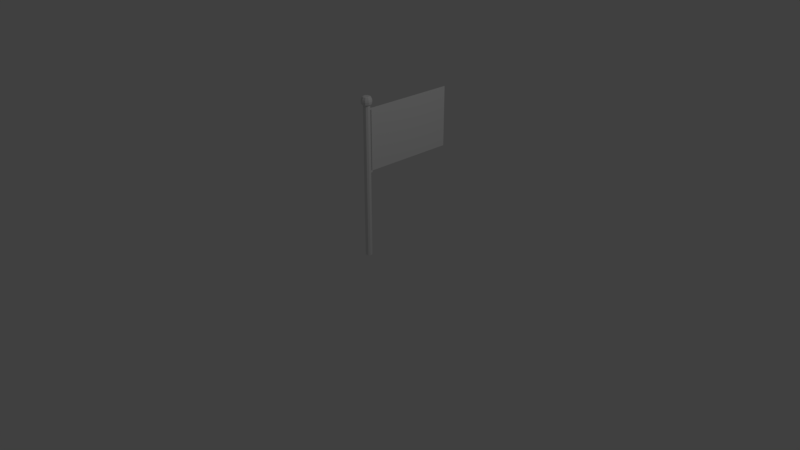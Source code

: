 # Source: Flag.blend  (saved by Blender 2.78.0; exported with 4.5.12 LTS)
import bpy
from mathutils import Matrix  # noqa: F401  (used for matrix-valued properties, if any)

bpy.ops.wm.read_factory_settings(use_empty=True)
scene = bpy.context.scene
scene.name = 'Scene'

# ---- collections
col_collection_1 = bpy.data.collections.new('Collection 1'); scene.collection.children.link(col_collection_1)

# ---- world
world_world = bpy.data.worlds.new('World'); scene.world = world_world
world_world.color = (0.05088, 0.05088, 0.05088)
world_world.use_sun_shadow = False
world_world.sun_shadow_jitter_overblur = 0.0
world_world.cycles.sampling_method = 'MANUAL'

# ---- cameras
cam_camera = bpy.data.cameras.new('Camera')
cam_camera.clip_end = 100.0
cam_camera.lens = 35.0
cam_camera.sensor_width = 32.0
cam_camera.sensor_height = 18.0
cam_camera.ortho_scale = 7.314
cam_camera.dof.focus_distance = 0.0
cam_camera.dof.aperture_fstop = 128.0

# ---- lights
light_lamp = bpy.data.lights.new('Lamp', 'POINT')
light_lamp.transmission_factor = 0.0
light_lamp.cutoff_distance = 30.0
light_lamp.energy = 100.0
light_lamp.shadow_buffer_clip_start = 1.001
light_lamp.shadow_soft_size = 0.1
light_lamp.shadow_maximum_resolution = 0.006
light_lamp.use_absolute_resolution = True

# ---- meshes
me_plane = bpy.data.meshes.new('Plane')
me_plane.from_pydata([(-1.0, -1.0, 0.0), (1.0, -1.0, 0.0), (-1.0, 3.287, 0.0), (1.0, 3.287, 0.0), (-1.0, -1.0, -0.01918), (1.0, -1.0, -0.01918), (-1.0, 3.287, -0.01918), (1.0, 3.287, -0.01918), (-1.0, 2.898, 0.0), (-1.0, 2.508, 0.0), (-1.0, 2.118, 0.0), (-1.0, 1.728, 0.0), (-1.0, 1.339, 0.0), (-1.0, 0.9488, 0.0), (-1.0, 0.559, 0.0), (-1.0, 0.1693, 0.0), (-1.0, -0.2205, 0.0), (-1.0, -0.6102, 0.0), (-0.8182, -1.0, 0.0), (-0.6364, -1.0, 0.0), (-0.4545, -1.0, 0.0), (-0.2727, -1.0, 0.0), (-0.09091, -1.0, 0.0), (0.09091, -1.0, 0.0), (0.2727, -1.0, 0.0), (0.4545, -1.0, 0.0), (0.6364, -1.0, 0.0), (0.8182, -1.0, 0.0), (1.0, -0.6102, 0.0), (1.0, -0.2205, 0.0), (1.0, 0.1693, 0.0), (1.0, 0.559, 0.0), (1.0, 0.9488, 0.0), (1.0, 1.339, 0.0), (1.0, 1.728, 0.0), (1.0, 2.118, 0.0), (1.0, 2.508, 0.0), (1.0, 2.898, 0.0), (0.8182, 3.287, 0.0), (0.6364, 3.287, 0.0), (0.4545, 3.287, 0.0), (0.2727, 3.287, 0.0), (0.09091, 3.287, 0.0), (-0.09091, 3.287, 0.0), (-0.2727, 3.287, 0.0), (-0.4545, 3.287, 0.0), (-0.6364, 3.287, 0.0), (-0.8182, 3.287, 0.0), (-1.0, 2.898, -0.01918), (-1.0, 2.508, -0.01918), (-1.0, 2.118, -0.01918), (-1.0, 1.728, -0.01918), (-1.0, 1.339, -0.01918), (-1.0, 0.9488, -0.01918), (-1.0, 0.559, -0.01918), (-1.0, 0.1693, -0.01918), (-1.0, -0.2205, -0.01918), (-1.0, -0.6102, -0.01918), (-0.8182, -1.0, -0.01918), (-0.6364, -1.0, -0.01918), (-0.4545, -1.0, -0.01918), (-0.2727, -1.0, -0.01918), (-0.09091, -1.0, -0.01918), (0.09091, -1.0, -0.01918), (0.2727, -1.0, -0.01918), (0.4545, -1.0, -0.01918), (0.6364, -1.0, -0.01918), (0.8182, -1.0, -0.01918), (1.0, -0.6102, -0.01918), (1.0, -0.2205, -0.01918), (1.0, 0.1693, -0.01918), (1.0, 0.559, -0.01918), (1.0, 0.9488, -0.01918), (1.0, 1.339, -0.01918), (1.0, 1.728, -0.01918), (1.0, 2.118, -0.01918), (1.0, 2.508, -0.01918), (1.0, 2.898, -0.01918), (0.8182, 3.287, -0.01918), (0.6364, 3.287, -0.01918), (0.4545, 3.287, -0.01918), (0.2727, 3.287, -0.01918), (0.09091, 3.287, -0.01918), (-0.09091, 3.287, -0.01918), (-0.2727, 3.287, -0.01918), (-0.4545, 3.287, -0.01918), (-0.6364, 3.287, -0.01918), (-0.8182, 3.287, -0.01918), (-1.0, 3.287, -0.001744), (-1.0, 3.287, -0.003487), (-1.0, 3.287, -0.005231), (-1.0, 3.287, -0.006974), (-1.0, 3.287, -0.008718), (-1.0, 3.287, -0.01046), (-1.0, 3.287, -0.0122), (-1.0, 3.287, -0.01395), (-1.0, 3.287, -0.01569), (-1.0, 3.287, -0.01744), (1.0, 3.287, -0.01744), (1.0, 3.287, -0.01569), (1.0, 3.287, -0.01395), (1.0, 3.287, -0.0122), (1.0, 3.287, -0.01046), (1.0, 3.287, -0.008718), (1.0, 3.287, -0.006974), (1.0, 3.287, -0.005231), (1.0, 3.287, -0.003487), (1.0, 3.287, -0.001744), (1.0, -1.0, -0.001744), (1.0, -1.0, -0.003487), (1.0, -1.0, -0.005231), (1.0, -1.0, -0.006974), (1.0, -1.0, -0.008718), (1.0, -1.0, -0.01046), (1.0, -1.0, -0.0122), (1.0, -1.0, -0.01395), (1.0, -1.0, -0.01569), (1.0, -1.0, -0.01744), (-1.0, -1.0, -0.01744), (-1.0, -1.0, -0.01569), (-1.0, -1.0, -0.01395), (-1.0, -1.0, -0.0122), (-1.0, -1.0, -0.01046), (-1.0, -1.0, -0.008718), (-1.0, -1.0, -0.006974), (-1.0, -1.0, -0.005231), (-1.0, -1.0, -0.003487), (-1.0, -1.0, -0.001744), (-1.0, 2.898, -0.001744), (-1.0, 2.508, -0.001744), (-1.0, 2.118, -0.001744), (-1.0, 1.728, -0.001744), (-1.0, 1.339, -0.001744), (-1.0, 0.9488, -0.001744), (-1.0, 0.559, -0.001744), (-1.0, 0.1693, -0.001744), (-1.0, -0.2205, -0.001744), (-1.0, -0.6102, -0.001744), (-1.0, 2.898, -0.003487), (-1.0, 2.508, -0.003487), (-1.0, 2.118, -0.003487), (-1.0, 1.728, -0.003487), (-1.0, 1.339, -0.003487), (-1.0, 0.9488, -0.003487), (-1.0, 0.559, -0.003487), (-1.0, 0.1693, -0.003487), (-1.0, -0.2205, -0.003487), (-1.0, -0.6102, -0.003487), (-1.0, 2.898, -0.005231), (-1.0, 2.508, -0.005231), (-1.0, 2.118, -0.005231), (-1.0, 1.728, -0.005231), (-1.0, 1.339, -0.005231), (-1.0, 0.9488, -0.005231), (-1.0, 0.559, -0.005231), (-1.0, 0.1693, -0.005231), (-1.0, -0.2205, -0.005231), (-1.0, -0.6102, -0.005231), (-1.0, 2.898, -0.006974), (-1.0, 2.508, -0.006974), (-1.0, 2.118, -0.006974), (-1.0, 1.728, -0.006974), (-1.0, 1.339, -0.006974), (-1.0, 0.9488, -0.006974), (-1.0, 0.559, -0.006974), (-1.0, 0.1693, -0.006974), (-1.0, -0.2205, -0.006974), (-1.0, -0.6102, -0.006974), (-1.0, 2.898, -0.008718), (-1.0, 2.508, -0.008718), (-1.0, 2.118, -0.008718), (-1.0, 1.728, -0.008718), (-1.0, 1.339, -0.008718), (-1.0, 0.9488, -0.008718), (-1.0, 0.559, -0.008718), (-1.0, 0.1693, -0.008718), (-1.0, -0.2205, -0.008718), (-1.0, -0.6102, -0.008718), (-1.0, 2.898, -0.01046), (-1.0, 2.508, -0.01046), (-1.0, 2.118, -0.01046), (-1.0, 1.728, -0.01046), (-1.0, 1.339, -0.01046), (-1.0, 0.9488, -0.01046), (-1.0, 0.559, -0.01046), (-1.0, 0.1693, -0.01046), (-1.0, -0.2205, -0.01046), (-1.0, -0.6102, -0.01046), (-1.0, 2.898, -0.0122), (-1.0, 2.508, -0.0122), (-1.0, 2.118, -0.0122), (-1.0, 1.728, -0.0122), (-1.0, 1.339, -0.0122), (-1.0, 0.9488, -0.0122), (-1.0, 0.559, -0.0122), (-1.0, 0.1693, -0.0122), (-1.0, -0.2205, -0.0122), (-1.0, -0.6102, -0.0122), (-1.0, 2.898, -0.01395), (-1.0, 2.508, -0.01395), (-1.0, 2.118, -0.01395), (-1.0, 1.728, -0.01395), (-1.0, 1.339, -0.01395), (-1.0, 0.9488, -0.01395), (-1.0, 0.559, -0.01395), (-1.0, 0.1693, -0.01395), (-1.0, -0.2205, -0.01395), (-1.0, -0.6102, -0.01395), (-1.0, 2.898, -0.01569), (-1.0, 2.508, -0.01569), (-1.0, 2.118, -0.01569), (-1.0, 1.728, -0.01569), (-1.0, 1.339, -0.01569), (-1.0, 0.9488, -0.01569), (-1.0, 0.559, -0.01569), (-1.0, 0.1693, -0.01569), (-1.0, -0.2205, -0.01569), (-1.0, -0.6102, -0.01569), (-1.0, 2.898, -0.01744), (-1.0, 2.508, -0.01744), (-1.0, 2.118, -0.01744), (-1.0, 1.728, -0.01744), (-1.0, 1.339, -0.01744), (-1.0, 0.9488, -0.01744), (-1.0, 0.559, -0.01744), (-1.0, 0.1693, -0.01744), (-1.0, -0.2205, -0.01744), (-1.0, -0.6102, -0.01744), (1.0, -0.6102, -0.001744), (1.0, -0.2205, -0.001744), (1.0, 0.1693, -0.001744), (1.0, 0.559, -0.001744), (1.0, 0.9488, -0.001744), (1.0, 1.339, -0.001744), (1.0, 1.728, -0.001744), (1.0, 2.118, -0.001744), (1.0, 2.508, -0.001744), (1.0, 2.898, -0.001744), (1.0, -0.6102, -0.003487), (1.0, -0.2205, -0.003487), (1.0, 0.1693, -0.003487), (1.0, 0.559, -0.003487), (1.0, 0.9488, -0.003487), (1.0, 1.339, -0.003487), (1.0, 1.728, -0.003487), (1.0, 2.118, -0.003487), (1.0, 2.508, -0.003487), (1.0, 2.898, -0.003487), (1.0, -0.6102, -0.005231), (1.0, -0.2205, -0.005231), (1.0, 0.1693, -0.005231), (1.0, 0.559, -0.005231), (1.0, 0.9488, -0.005231), (1.0, 1.339, -0.005231), (1.0, 1.728, -0.005231), (1.0, 2.118, -0.005231), (1.0, 2.508, -0.005231), (1.0, 2.898, -0.005231), (1.0, -0.6102, -0.006974), (1.0, -0.2205, -0.006974), (1.0, 0.1693, -0.006974), (1.0, 0.559, -0.006974), (1.0, 0.9488, -0.006974), (1.0, 1.339, -0.006974), (1.0, 1.728, -0.006974), (1.0, 2.118, -0.006974), (1.0, 2.508, -0.006974), (1.0, 2.898, -0.006974), (1.0, -0.6102, -0.008718), (1.0, -0.2205, -0.008718), (1.0, 0.1693, -0.008718), (1.0, 0.559, -0.008718), (1.0, 0.9488, -0.008718), (1.0, 1.339, -0.008718), (1.0, 1.728, -0.008718), (1.0, 2.118, -0.008718), (1.0, 2.508, -0.008718), (1.0, 2.898, -0.008718), (1.0, -0.6102, -0.01046), (1.0, -0.2205, -0.01046), (1.0, 0.1693, -0.01046), (1.0, 0.559, -0.01046), (1.0, 0.9488, -0.01046), (1.0, 1.339, -0.01046), (1.0, 1.728, -0.01046), (1.0, 2.118, -0.01046), (1.0, 2.508, -0.01046), (1.0, 2.898, -0.01046), (1.0, -0.6102, -0.0122), (1.0, -0.2205, -0.0122), (1.0, 0.1693, -0.0122), (1.0, 0.559, -0.0122), (1.0, 0.9488, -0.0122), (1.0, 1.339, -0.0122), (1.0, 1.728, -0.0122), (1.0, 2.118, -0.0122), (1.0, 2.508, -0.0122), (1.0, 2.898, -0.0122), (1.0, -0.6102, -0.01395), (1.0, -0.2205, -0.01395), (1.0, 0.1693, -0.01395), (1.0, 0.559, -0.01395), (1.0, 0.9488, -0.01395), (1.0, 1.339, -0.01395), (1.0, 1.728, -0.01395), (1.0, 2.118, -0.01395), (1.0, 2.508, -0.01395), (1.0, 2.898, -0.01395), (1.0, -0.6102, -0.01569), (1.0, -0.2205, -0.01569), (1.0, 0.1693, -0.01569), (1.0, 0.559, -0.01569), (1.0, 0.9488, -0.01569), (1.0, 1.339, -0.01569), (1.0, 1.728, -0.01569), (1.0, 2.118, -0.01569), (1.0, 2.508, -0.01569), (1.0, 2.898, -0.01569), (1.0, -0.6102, -0.01744), (1.0, -0.2205, -0.01744), (1.0, 0.1693, -0.01744), (1.0, 0.559, -0.01744), (1.0, 0.9488, -0.01744), (1.0, 1.339, -0.01744), (1.0, 1.728, -0.01744), (1.0, 2.118, -0.01744), (1.0, 2.508, -0.01744), (1.0, 2.898, -0.01744), (-0.8182, -1.0, -0.001744), (-0.6364, -1.0, -0.001744), (-0.4545, -1.0, -0.001744), (-0.2727, -1.0, -0.001744), (-0.09091, -1.0, -0.001744), (0.09091, -1.0, -0.001744), (0.2727, -1.0, -0.001744), (0.4545, -1.0, -0.001744), (0.6364, -1.0, -0.001744), (0.8182, -1.0, -0.001744), (-0.8182, -1.0, -0.003487), (-0.6364, -1.0, -0.003487), (-0.4545, -1.0, -0.003487), (-0.2727, -1.0, -0.003487), (-0.09091, -1.0, -0.003487), (0.09091, -1.0, -0.003487), (0.2727, -1.0, -0.003487), (0.4545, -1.0, -0.003487), (0.6364, -1.0, -0.003487), (0.8182, -1.0, -0.003487), (-0.8182, -1.0, -0.005231), (-0.6364, -1.0, -0.005231), (-0.4545, -1.0, -0.005231), (-0.2727, -1.0, -0.005231), (-0.09091, -1.0, -0.005231), (0.09091, -1.0, -0.005231), (0.2727, -1.0, -0.005231), (0.4545, -1.0, -0.005231), (0.6364, -1.0, -0.005231), (0.8182, -1.0, -0.005231), (-0.8182, -1.0, -0.006974), (-0.6364, -1.0, -0.006974), (-0.4545, -1.0, -0.006974), (-0.2727, -1.0, -0.006974), (-0.09091, -1.0, -0.006974), (0.09091, -1.0, -0.006974), (0.2727, -1.0, -0.006974), (0.4545, -1.0, -0.006974), (0.6364, -1.0, -0.006974), (0.8182, -1.0, -0.006974), (-0.8182, -1.0, -0.008718), (-0.6364, -1.0, -0.008718), (-0.4545, -1.0, -0.008718), (-0.2727, -1.0, -0.008718), (-0.09091, -1.0, -0.008718), (0.09091, -1.0, -0.008718), (0.2727, -1.0, -0.008718), (0.4545, -1.0, -0.008718), (0.6364, -1.0, -0.008718), (0.8182, -1.0, -0.008718), (-0.8182, -1.0, -0.01046), (-0.6364, -1.0, -0.01046), (-0.4545, -1.0, -0.01046), (-0.2727, -1.0, -0.01046), (-0.09091, -1.0, -0.01046), (0.09091, -1.0, -0.01046), (0.2727, -1.0, -0.01046), (0.4545, -1.0, -0.01046), (0.6364, -1.0, -0.01046), (0.8182, -1.0, -0.01046), (-0.8182, -1.0, -0.0122), (-0.6364, -1.0, -0.0122), (-0.4545, -1.0, -0.0122), (-0.2727, -1.0, -0.0122), (-0.09091, -1.0, -0.0122), (0.09091, -1.0, -0.0122), (0.2727, -1.0, -0.0122), (0.4545, -1.0, -0.0122), (0.6364, -1.0, -0.0122), (0.8182, -1.0, -0.0122), (-0.8182, -1.0, -0.01395), (-0.6364, -1.0, -0.01395), (-0.4545, -1.0, -0.01395), (-0.2727, -1.0, -0.01395), (-0.09091, -1.0, -0.01395), (0.09091, -1.0, -0.01395), (0.2727, -1.0, -0.01395), (0.4545, -1.0, -0.01395), (0.6364, -1.0, -0.01395), (0.8182, -1.0, -0.01395), (-0.8182, -1.0, -0.01569), (-0.6364, -1.0, -0.01569), (-0.4545, -1.0, -0.01569), (-0.2727, -1.0, -0.01569), (-0.09091, -1.0, -0.01569), (0.09091, -1.0, -0.01569), (0.2727, -1.0, -0.01569), (0.4545, -1.0, -0.01569), (0.6364, -1.0, -0.01569), (0.8182, -1.0, -0.01569), (-0.8182, -1.0, -0.01744), (-0.6364, -1.0, -0.01744), (-0.4545, -1.0, -0.01744), (-0.2727, -1.0, -0.01744), (-0.09091, -1.0, -0.01744), (0.09091, -1.0, -0.01744), (0.2727, -1.0, -0.01744), (0.4545, -1.0, -0.01744), (0.6364, -1.0, -0.01744), (0.8182, -1.0, -0.01744), (0.8182, 3.287, -0.001744), (0.6364, 3.287, -0.001744), (0.4545, 3.287, -0.001744), (0.2727, 3.287, -0.001744), (0.09091, 3.287, -0.001744), (-0.09091, 3.287, -0.001744), (-0.2727, 3.287, -0.001744), (-0.4545, 3.287, -0.001744), (-0.6364, 3.287, -0.001744), (-0.8182, 3.287, -0.001744), (0.8182, 3.287, -0.003487), (0.6364, 3.287, -0.003487), (0.4545, 3.287, -0.003487), (0.2727, 3.287, -0.003487), (0.09091, 3.287, -0.003487), (-0.09091, 3.287, -0.003487), (-0.2727, 3.287, -0.003487), (-0.4545, 3.287, -0.003487), (-0.6364, 3.287, -0.003487), (-0.8182, 3.287, -0.003487), (0.8182, 3.287, -0.005231), (0.6364, 3.287, -0.005231), (0.4545, 3.287, -0.005231), (0.2727, 3.287, -0.005231), (0.09091, 3.287, -0.005231), (-0.09091, 3.287, -0.005231), (-0.2727, 3.287, -0.005231), (-0.4545, 3.287, -0.005231), (-0.6364, 3.287, -0.005231), (-0.8182, 3.287, -0.005231), (0.8182, 3.287, -0.006974), (0.6364, 3.287, -0.006974), (0.4545, 3.287, -0.006974), (0.2727, 3.287, -0.006974), (0.09091, 3.287, -0.006974), (-0.09091, 3.287, -0.006974), (-0.2727, 3.287, -0.006974), (-0.4545, 3.287, -0.006974), (-0.6364, 3.287, -0.006974), (-0.8182, 3.287, -0.006974), (0.8182, 3.287, -0.008718), (0.6364, 3.287, -0.008718), (0.4545, 3.287, -0.008718), (0.2727, 3.287, -0.008718), (0.09091, 3.287, -0.008718), (-0.09091, 3.287, -0.008718), (-0.2727, 3.287, -0.008718), (-0.4545, 3.287, -0.008718), (-0.6364, 3.287, -0.008718), (-0.8182, 3.287, -0.008718), (0.8182, 3.287, -0.01046), (0.6364, 3.287, -0.01046), (0.4545, 3.287, -0.01046), (0.2727, 3.287, -0.01046), (0.09091, 3.287, -0.01046), (-0.09091, 3.287, -0.01046), (-0.2727, 3.287, -0.01046), (-0.4545, 3.287, -0.01046), (-0.6364, 3.287, -0.01046), (-0.8182, 3.287, -0.01046), (0.8182, 3.287, -0.0122), (0.6364, 3.287, -0.0122), (0.4545, 3.287, -0.0122), (0.2727, 3.287, -0.0122), (0.09091, 3.287, -0.0122), (-0.09091, 3.287, -0.0122), (-0.2727, 3.287, -0.0122), (-0.4545, 3.287, -0.0122), (-0.6364, 3.287, -0.0122), (-0.8182, 3.287, -0.0122), (0.8182, 3.287, -0.01395), (0.6364, 3.287, -0.01395), (0.4545, 3.287, -0.01395), (0.2727, 3.287, -0.01395), (0.09091, 3.287, -0.01395), (-0.09091, 3.287, -0.01395), (-0.2727, 3.287, -0.01395), (-0.4545, 3.287, -0.01395), (-0.6364, 3.287, -0.01395), (-0.8182, 3.287, -0.01395), (0.8182, 3.287, -0.01569), (0.6364, 3.287, -0.01569), (0.4545, 3.287, -0.01569), (0.2727, 3.287, -0.01569), (0.09091, 3.287, -0.01569), (-0.09091, 3.287, -0.01569), (-0.2727, 3.287, -0.01569), (-0.4545, 3.287, -0.01569), (-0.6364, 3.287, -0.01569), (-0.8182, 3.287, -0.01569), (0.8182, 3.287, -0.01744), (0.6364, 3.287, -0.01744), (0.4545, 3.287, -0.01744), (0.2727, 3.287, -0.01744), (0.09091, 3.287, -0.01744), (-0.09091, 3.287, -0.01744), (-0.2727, 3.287, -0.01744), (-0.4545, 3.287, -0.01744), (-0.6364, 3.287, -0.01744), (-0.8182, 3.287, -0.01744), (-0.8182, -0.6102, -0.01918), (-0.6364, -0.6102, -0.01918), (-0.4545, -0.6102, -0.01918), (-0.2727, -0.6102, -0.01918), (-0.09091, -0.6102, -0.01918), (0.09091, -0.6102, -0.01918), (0.2727, -0.6102, -0.01918), (0.4545, -0.6102, -0.01918), (0.6364, -0.6102, -0.01918), (0.8182, -0.6102, -0.01918), (-0.8182, -0.2205, -0.01918), (-0.6364, -0.2205, -0.01918), (-0.4545, -0.2205, -0.01918), (-0.2727, -0.2205, -0.01918), (-0.09091, -0.2205, -0.01918), (0.09091, -0.2205, -0.01918), (0.2727, -0.2205, -0.01918), (0.4545, -0.2205, -0.01918), (0.6364, -0.2205, -0.01918), (0.8182, -0.2205, -0.01918), (-0.8182, 0.1693, -0.01918), (-0.6364, 0.1693, -0.01918), (-0.4545, 0.1693, -0.01918), (-0.2727, 0.1693, -0.01918), (-0.09091, 0.1693, -0.01918), (0.09091, 0.1693, -0.01918), (0.2727, 0.1693, -0.01918), (0.4545, 0.1693, -0.01918), (0.6364, 0.1693, -0.01918), (0.8182, 0.1693, -0.01918), (-0.8182, 0.559, -0.01918), (-0.6364, 0.559, -0.01918), (-0.4545, 0.559, -0.01918), (-0.2727, 0.559, -0.01918), (-0.09091, 0.559, -0.01918), (0.09091, 0.559, -0.01918), (0.2727, 0.559, -0.01918), (0.4545, 0.559, -0.01918), (0.6364, 0.559, -0.01918), (0.8182, 0.559, -0.01918), (-0.8182, 0.9488, -0.01918), (-0.6364, 0.9488, -0.01918), (-0.4545, 0.9488, -0.01918), (-0.2727, 0.9488, -0.01918), (-0.09091, 0.9488, -0.01918), (0.09091, 0.9488, -0.01918), (0.2727, 0.9488, -0.01918), (0.4545, 0.9488, -0.01918), (0.6364, 0.9488, -0.01918), (0.8182, 0.9488, -0.01918), (-0.8182, 1.339, -0.01918), (-0.6364, 1.339, -0.01918), (-0.4545, 1.339, -0.01918), (-0.2727, 1.339, -0.01918), (-0.09091, 1.339, -0.01918), (0.09091, 1.339, -0.01918), (0.2727, 1.339, -0.01918), (0.4545, 1.339, -0.01918), (0.6364, 1.339, -0.01918), (0.8182, 1.339, -0.01918), (-0.8182, 1.728, -0.01918), (-0.6364, 1.728, -0.01918), (-0.4545, 1.728, -0.01918), (-0.2727, 1.728, -0.01918), (-0.09091, 1.728, -0.01918), (0.09091, 1.728, -0.01918), (0.2727, 1.728, -0.01918), (0.4545, 1.728, -0.01918), (0.6364, 1.728, -0.01918), (0.8182, 1.728, -0.01918), (-0.8182, 2.118, -0.01918), (-0.6364, 2.118, -0.01918), (-0.4545, 2.118, -0.01918), (-0.2727, 2.118, -0.01918), (-0.09091, 2.118, -0.01918), (0.09091, 2.118, -0.01918), (0.2727, 2.118, -0.01918), (0.4545, 2.118, -0.01918), (0.6364, 2.118, -0.01918), (0.8182, 2.118, -0.01918), (-0.8182, 2.508, -0.01918), (-0.6364, 2.508, -0.01918), (-0.4545, 2.508, -0.01918), (-0.2727, 2.508, -0.01918), (-0.09091, 2.508, -0.01918), (0.09091, 2.508, -0.01918), (0.2727, 2.508, -0.01918), (0.4545, 2.508, -0.01918), (0.6364, 2.508, -0.01918), (0.8182, 2.508, -0.01918), (-0.8182, 2.898, -0.01918), (-0.6364, 2.898, -0.01918), (-0.4545, 2.898, -0.01918), (-0.2727, 2.898, -0.01918), (-0.09091, 2.898, -0.01918), (0.09091, 2.898, -0.01918), (0.2727, 2.898, -0.01918), (0.4545, 2.898, -0.01918), (0.6364, 2.898, -0.01918), (0.8182, 2.898, -0.01918), (-0.8182, -0.6102, 0.0), (-0.8182, -0.2205, 0.0), (-0.8182, 0.1693, 0.0), (-0.8182, 0.559, 0.0), (-0.8182, 0.9488, 0.0), (-0.8182, 1.339, 0.0), (-0.8182, 1.728, 0.0), (-0.8182, 2.118, 0.0), (-0.8182, 2.508, 0.0), (-0.8182, 2.898, 0.0), (-0.6364, -0.6102, 0.0), (-0.6364, -0.2205, 0.0), (-0.6364, 0.1693, 0.0), (-0.6364, 0.559, 0.0), (-0.6364, 0.9488, 0.0), (-0.6364, 1.339, 0.0), (-0.6364, 1.728, 0.0), (-0.6364, 2.118, 0.0), (-0.6364, 2.508, 0.0), (-0.6364, 2.898, 0.0), (-0.4545, -0.6102, 0.0), (-0.4545, -0.2205, 0.0), (-0.4545, 0.1693, 0.0), (-0.4545, 0.559, 0.0), (-0.4545, 0.9488, 0.0), (-0.4545, 1.339, 0.0), (-0.4545, 1.728, 0.0), (-0.4545, 2.118, 0.0), (-0.4545, 2.508, 0.0), (-0.4545, 2.898, 0.0), (-0.2727, -0.6102, 0.0), (-0.2727, -0.2205, 0.0), (-0.2727, 0.1693, 0.0), (-0.2727, 0.559, 0.0), (-0.2727, 0.9488, 0.0), (-0.2727, 1.339, 0.0), (-0.2727, 1.728, 0.0), (-0.2727, 2.118, 0.0), (-0.2727, 2.508, 0.0), (-0.2727, 2.898, 0.0), (-0.09091, -0.6102, 0.0), (-0.09091, -0.2205, 0.0), (-0.09091, 0.1693, 0.0), (-0.09091, 0.559, 0.0), (-0.09091, 0.9488, 0.0), (-0.09091, 1.339, 0.0), (-0.09091, 1.728, 0.0), (-0.09091, 2.118, 0.0), (-0.09091, 2.508, 0.0), (-0.09091, 2.898, 0.0), (0.09091, -0.6102, 0.0), (0.09091, -0.2205, 0.0), (0.09091, 0.1693, 0.0), (0.09091, 0.559, 0.0), (0.09091, 0.9488, 0.0), (0.09091, 1.339, 0.0), (0.09091, 1.728, 0.0), (0.09091, 2.118, 0.0), (0.09091, 2.508, 0.0), (0.09091, 2.898, 0.0), (0.2727, -0.6102, 0.0), (0.2727, -0.2205, 0.0), (0.2727, 0.1693, 0.0), (0.2727, 0.559, 0.0), (0.2727, 0.9488, 0.0), (0.2727, 1.339, 0.0), (0.2727, 1.728, 0.0), (0.2727, 2.118, 0.0), (0.2727, 2.508, 0.0), (0.2727, 2.898, 0.0), (0.4545, -0.6102, 0.0), (0.4545, -0.2205, 0.0), (0.4545, 0.1693, 0.0), (0.4545, 0.559, 0.0), (0.4545, 0.9488, 0.0), (0.4545, 1.339, 0.0), (0.4545, 1.728, 0.0), (0.4545, 2.118, 0.0), (0.4545, 2.508, 0.0), (0.4545, 2.898, 0.0), (0.6364, -0.6102, 0.0), (0.6364, -0.2205, 0.0), (0.6364, 0.1693, 0.0), (0.6364, 0.559, 0.0), (0.6364, 0.9488, 0.0), (0.6364, 1.339, 0.0), (0.6364, 1.728, 0.0), (0.6364, 2.118, 0.0), (0.6364, 2.508, 0.0), (0.6364, 2.898, 0.0), (0.8182, -0.6102, 0.0), (0.8182, -0.2205, 0.0), (0.8182, 0.1693, 0.0), (0.8182, 0.559, 0.0), (0.8182, 0.9488, 0.0), (0.8182, 1.339, 0.0), (0.8182, 1.728, 0.0), (0.8182, 2.118, 0.0), (0.8182, 2.508, 0.0), (0.8182, 2.898, 0.0)], [], [(727, 37, 3, 38), (627, 78, 7, 77), (527, 87, 6, 97), (427, 67, 5, 117), (327, 77, 7, 98), (227, 57, 4, 118), (17, 137, 127, 0), (137, 147, 126, 127), (147, 157, 125, 126), (157, 167, 124, 125), (167, 177, 123, 124), (177, 187, 122, 123), (187, 197, 121, 122), (197, 207, 120, 121), (207, 217, 119, 120), (217, 227, 118, 119), (2, 88, 128, 8), (8, 128, 129, 9), (9, 129, 130, 10), (10, 130, 131, 11), (11, 131, 132, 12), (12, 132, 133, 13), (13, 133, 134, 14), (14, 134, 135, 15), (15, 135, 136, 16), (16, 136, 137, 17), (88, 89, 138, 128), (128, 138, 139, 129), (129, 139, 140, 130), (130, 140, 141, 131), (131, 141, 142, 132), (132, 142, 143, 133), (133, 143, 144, 134), (134, 144, 145, 135), (135, 145, 146, 136), (136, 146, 147, 137), (89, 90, 148, 138), (138, 148, 149, 139), (139, 149, 150, 140), (140, 150, 151, 141), (141, 151, 152, 142), (142, 152, 153, 143), (143, 153, 154, 144), (144, 154, 155, 145), (145, 155, 156, 146), (146, 156, 157, 147), (90, 91, 158, 148), (148, 158, 159, 149), (149, 159, 160, 150), (150, 160, 161, 151), (151, 161, 162, 152), (152, 162, 163, 153), (153, 163, 164, 154), (154, 164, 165, 155), (155, 165, 166, 156), (156, 166, 167, 157), (91, 92, 168, 158), (158, 168, 169, 159), (159, 169, 170, 160), (160, 170, 171, 161), (161, 171, 172, 162), (162, 172, 173, 163), (163, 173, 174, 164), (164, 174, 175, 165), (165, 175, 176, 166), (166, 176, 177, 167), (92, 93, 178, 168), (168, 178, 179, 169), (169, 179, 180, 170), (170, 180, 181, 171), (171, 181, 182, 172), (172, 182, 183, 173), (173, 183, 184, 174), (174, 184, 185, 175), (175, 185, 186, 176), (176, 186, 187, 177), (93, 94, 188, 178), (178, 188, 189, 179), (179, 189, 190, 180), (180, 190, 191, 181), (181, 191, 192, 182), (182, 192, 193, 183), (183, 193, 194, 184), (184, 194, 195, 185), (185, 195, 196, 186), (186, 196, 197, 187), (94, 95, 198, 188), (188, 198, 199, 189), (189, 199, 200, 190), (190, 200, 201, 191), (191, 201, 202, 192), (192, 202, 203, 193), (193, 203, 204, 194), (194, 204, 205, 195), (195, 205, 206, 196), (196, 206, 207, 197), (95, 96, 208, 198), (198, 208, 209, 199), (199, 209, 210, 200), (200, 210, 211, 201), (201, 211, 212, 202), (202, 212, 213, 203), (203, 213, 214, 204), (204, 214, 215, 205), (205, 215, 216, 206), (206, 216, 217, 207), (96, 97, 218, 208), (208, 218, 219, 209), (209, 219, 220, 210), (210, 220, 221, 211), (211, 221, 222, 212), (212, 222, 223, 213), (213, 223, 224, 214), (214, 224, 225, 215), (215, 225, 226, 216), (216, 226, 227, 217), (97, 6, 48, 218), (218, 48, 49, 219), (219, 49, 50, 220), (220, 50, 51, 221), (221, 51, 52, 222), (222, 52, 53, 223), (223, 53, 54, 224), (224, 54, 55, 225), (225, 55, 56, 226), (226, 56, 57, 227), (37, 237, 107, 3), (237, 247, 106, 107), (247, 257, 105, 106), (257, 267, 104, 105), (267, 277, 103, 104), (277, 287, 102, 103), (287, 297, 101, 102), (297, 307, 100, 101), (307, 317, 99, 100), (317, 327, 98, 99), (1, 108, 228, 28), (28, 228, 229, 29), (29, 229, 230, 30), (30, 230, 231, 31), (31, 231, 232, 32), (32, 232, 233, 33), (33, 233, 234, 34), (34, 234, 235, 35), (35, 235, 236, 36), (36, 236, 237, 37), (108, 109, 238, 228), (228, 238, 239, 229), (229, 239, 240, 230), (230, 240, 241, 231), (231, 241, 242, 232), (232, 242, 243, 233), (233, 243, 244, 234), (234, 244, 245, 235), (235, 245, 246, 236), (236, 246, 247, 237), (109, 110, 248, 238), (238, 248, 249, 239), (239, 249, 250, 240), (240, 250, 251, 241), (241, 251, 252, 242), (242, 252, 253, 243), (243, 253, 254, 244), (244, 254, 255, 245), (245, 255, 256, 246), (246, 256, 257, 247), (110, 111, 258, 248), (248, 258, 259, 249), (249, 259, 260, 250), (250, 260, 261, 251), (251, 261, 262, 252), (252, 262, 263, 253), (253, 263, 264, 254), (254, 264, 265, 255), (255, 265, 266, 256), (256, 266, 267, 257), (111, 112, 268, 258), (258, 268, 269, 259), (259, 269, 270, 260), (260, 270, 271, 261), (261, 271, 272, 262), (262, 272, 273, 263), (263, 273, 274, 264), (264, 274, 275, 265), (265, 275, 276, 266), (266, 276, 277, 267), (112, 113, 278, 268), (268, 278, 279, 269), (269, 279, 280, 270), (270, 280, 281, 271), (271, 281, 282, 272), (272, 282, 283, 273), (273, 283, 284, 274), (274, 284, 285, 275), (275, 285, 286, 276), (276, 286, 287, 277), (113, 114, 288, 278), (278, 288, 289, 279), (279, 289, 290, 280), (280, 290, 291, 281), (281, 291, 292, 282), (282, 292, 293, 283), (283, 293, 294, 284), (284, 294, 295, 285), (285, 295, 296, 286), (286, 296, 297, 287), (114, 115, 298, 288), (288, 298, 299, 289), (289, 299, 300, 290), (290, 300, 301, 291), (291, 301, 302, 292), (292, 302, 303, 293), (293, 303, 304, 294), (294, 304, 305, 295), (295, 305, 306, 296), (296, 306, 307, 297), (115, 116, 308, 298), (298, 308, 309, 299), (299, 309, 310, 300), (300, 310, 311, 301), (301, 311, 312, 302), (302, 312, 313, 303), (303, 313, 314, 304), (304, 314, 315, 305), (305, 315, 316, 306), (306, 316, 317, 307), (116, 117, 318, 308), (308, 318, 319, 309), (309, 319, 320, 310), (310, 320, 321, 311), (311, 321, 322, 312), (312, 322, 323, 313), (313, 323, 324, 314), (314, 324, 325, 315), (315, 325, 326, 316), (316, 326, 327, 317), (117, 5, 68, 318), (318, 68, 69, 319), (319, 69, 70, 320), (320, 70, 71, 321), (321, 71, 72, 322), (322, 72, 73, 323), (323, 73, 74, 324), (324, 74, 75, 325), (325, 75, 76, 326), (326, 76, 77, 327), (27, 337, 108, 1), (337, 347, 109, 108), (347, 357, 110, 109), (357, 367, 111, 110), (367, 377, 112, 111), (377, 387, 113, 112), (387, 397, 114, 113), (397, 407, 115, 114), (407, 417, 116, 115), (417, 427, 117, 116), (0, 127, 328, 18), (18, 328, 329, 19), (19, 329, 330, 20), (20, 330, 331, 21), (21, 331, 332, 22), (22, 332, 333, 23), (23, 333, 334, 24), (24, 334, 335, 25), (25, 335, 336, 26), (26, 336, 337, 27), (127, 126, 338, 328), (328, 338, 339, 329), (329, 339, 340, 330), (330, 340, 341, 331), (331, 341, 342, 332), (332, 342, 343, 333), (333, 343, 344, 334), (334, 344, 345, 335), (335, 345, 346, 336), (336, 346, 347, 337), (126, 125, 348, 338), (338, 348, 349, 339), (339, 349, 350, 340), (340, 350, 351, 341), (341, 351, 352, 342), (342, 352, 353, 343), (343, 353, 354, 344), (344, 354, 355, 345), (345, 355, 356, 346), (346, 356, 357, 347), (125, 124, 358, 348), (348, 358, 359, 349), (349, 359, 360, 350), (350, 360, 361, 351), (351, 361, 362, 352), (352, 362, 363, 353), (353, 363, 364, 354), (354, 364, 365, 355), (355, 365, 366, 356), (356, 366, 367, 357), (124, 123, 368, 358), (358, 368, 369, 359), (359, 369, 370, 360), (360, 370, 371, 361), (361, 371, 372, 362), (362, 372, 373, 363), (363, 373, 374, 364), (364, 374, 375, 365), (365, 375, 376, 366), (366, 376, 377, 367), (123, 122, 378, 368), (368, 378, 379, 369), (369, 379, 380, 370), (370, 380, 381, 371), (371, 381, 382, 372), (372, 382, 383, 373), (373, 383, 384, 374), (374, 384, 385, 375), (375, 385, 386, 376), (376, 386, 387, 377), (122, 121, 388, 378), (378, 388, 389, 379), (379, 389, 390, 380), (380, 390, 391, 381), (381, 391, 392, 382), (382, 392, 393, 383), (383, 393, 394, 384), (384, 394, 395, 385), (385, 395, 396, 386), (386, 396, 397, 387), (121, 120, 398, 388), (388, 398, 399, 389), (389, 399, 400, 390), (390, 400, 401, 391), (391, 401, 402, 392), (392, 402, 403, 393), (393, 403, 404, 394), (394, 404, 405, 395), (395, 405, 406, 396), (396, 406, 407, 397), (120, 119, 408, 398), (398, 408, 409, 399), (399, 409, 410, 400), (400, 410, 411, 401), (401, 411, 412, 402), (402, 412, 413, 403), (403, 413, 414, 404), (404, 414, 415, 405), (405, 415, 416, 406), (406, 416, 417, 407), (119, 118, 418, 408), (408, 418, 419, 409), (409, 419, 420, 410), (410, 420, 421, 411), (411, 421, 422, 412), (412, 422, 423, 413), (413, 423, 424, 414), (414, 424, 425, 415), (415, 425, 426, 416), (416, 426, 427, 417), (118, 4, 58, 418), (418, 58, 59, 419), (419, 59, 60, 420), (420, 60, 61, 421), (421, 61, 62, 422), (422, 62, 63, 423), (423, 63, 64, 424), (424, 64, 65, 425), (425, 65, 66, 426), (426, 66, 67, 427), (47, 437, 88, 2), (437, 447, 89, 88), (447, 457, 90, 89), (457, 467, 91, 90), (467, 477, 92, 91), (477, 487, 93, 92), (487, 497, 94, 93), (497, 507, 95, 94), (507, 517, 96, 95), (517, 527, 97, 96), (3, 107, 428, 38), (38, 428, 429, 39), (39, 429, 430, 40), (40, 430, 431, 41), (41, 431, 432, 42), (42, 432, 433, 43), (43, 433, 434, 44), (44, 434, 435, 45), (45, 435, 436, 46), (46, 436, 437, 47), (107, 106, 438, 428), (428, 438, 439, 429), (429, 439, 440, 430), (430, 440, 441, 431), (431, 441, 442, 432), (432, 442, 443, 433), (433, 443, 444, 434), (434, 444, 445, 435), (435, 445, 446, 436), (436, 446, 447, 437), (106, 105, 448, 438), (438, 448, 449, 439), (439, 449, 450, 440), (440, 450, 451, 441), (441, 451, 452, 442), (442, 452, 453, 443), (443, 453, 454, 444), (444, 454, 455, 445), (445, 455, 456, 446), (446, 456, 457, 447), (105, 104, 458, 448), (448, 458, 459, 449), (449, 459, 460, 450), (450, 460, 461, 451), (451, 461, 462, 452), (452, 462, 463, 453), (453, 463, 464, 454), (454, 464, 465, 455), (455, 465, 466, 456), (456, 466, 467, 457), (104, 103, 468, 458), (458, 468, 469, 459), (459, 469, 470, 460), (460, 470, 471, 461), (461, 471, 472, 462), (462, 472, 473, 463), (463, 473, 474, 464), (464, 474, 475, 465), (465, 475, 476, 466), (466, 476, 477, 467), (103, 102, 478, 468), (468, 478, 479, 469), (469, 479, 480, 470), (470, 480, 481, 471), (471, 481, 482, 472), (472, 482, 483, 473), (473, 483, 484, 474), (474, 484, 485, 475), (475, 485, 486, 476), (476, 486, 487, 477), (102, 101, 488, 478), (478, 488, 489, 479), (479, 489, 490, 480), (480, 490, 491, 481), (481, 491, 492, 482), (482, 492, 493, 483), (483, 493, 494, 484), (484, 494, 495, 485), (485, 495, 496, 486), (486, 496, 497, 487), (101, 100, 498, 488), (488, 498, 499, 489), (489, 499, 500, 490), (490, 500, 501, 491), (491, 501, 502, 492), (492, 502, 503, 493), (493, 503, 504, 494), (494, 504, 505, 495), (495, 505, 506, 496), (496, 506, 507, 497), (100, 99, 508, 498), (498, 508, 509, 499), (499, 509, 510, 500), (500, 510, 511, 501), (501, 511, 512, 502), (502, 512, 513, 503), (503, 513, 514, 504), (504, 514, 515, 505), (505, 515, 516, 506), (506, 516, 517, 507), (99, 98, 518, 508), (508, 518, 519, 509), (509, 519, 520, 510), (510, 520, 521, 511), (511, 521, 522, 512), (512, 522, 523, 513), (513, 523, 524, 514), (514, 524, 525, 515), (515, 525, 526, 516), (516, 526, 527, 517), (98, 7, 78, 518), (518, 78, 79, 519), (519, 79, 80, 520), (520, 80, 81, 521), (521, 81, 82, 522), (522, 82, 83, 523), (523, 83, 84, 524), (524, 84, 85, 525), (525, 85, 86, 526), (526, 86, 87, 527), (67, 537, 68, 5), (537, 547, 69, 68), (547, 557, 70, 69), (557, 567, 71, 70), (567, 577, 72, 71), (577, 587, 73, 72), (587, 597, 74, 73), (597, 607, 75, 74), (607, 617, 76, 75), (617, 627, 77, 76), (4, 57, 528, 58), (58, 528, 529, 59), (59, 529, 530, 60), (60, 530, 531, 61), (61, 531, 532, 62), (62, 532, 533, 63), (63, 533, 534, 64), (64, 534, 535, 65), (65, 535, 536, 66), (66, 536, 537, 67), (57, 56, 538, 528), (528, 538, 539, 529), (529, 539, 540, 530), (530, 540, 541, 531), (531, 541, 542, 532), (532, 542, 543, 533), (533, 543, 544, 534), (534, 544, 545, 535), (535, 545, 546, 536), (536, 546, 547, 537), (56, 55, 548, 538), (538, 548, 549, 539), (539, 549, 550, 540), (540, 550, 551, 541), (541, 551, 552, 542), (542, 552, 553, 543), (543, 553, 554, 544), (544, 554, 555, 545), (545, 555, 556, 546), (546, 556, 557, 547), (55, 54, 558, 548), (548, 558, 559, 549), (549, 559, 560, 550), (550, 560, 561, 551), (551, 561, 562, 552), (552, 562, 563, 553), (553, 563, 564, 554), (554, 564, 565, 555), (555, 565, 566, 556), (556, 566, 567, 557), (54, 53, 568, 558), (558, 568, 569, 559), (559, 569, 570, 560), (560, 570, 571, 561), (561, 571, 572, 562), (562, 572, 573, 563), (563, 573, 574, 564), (564, 574, 575, 565), (565, 575, 576, 566), (566, 576, 577, 567), (53, 52, 578, 568), (568, 578, 579, 569), (569, 579, 580, 570), (570, 580, 581, 571), (571, 581, 582, 572), (572, 582, 583, 573), (573, 583, 584, 574), (574, 584, 585, 575), (575, 585, 586, 576), (576, 586, 587, 577), (52, 51, 588, 578), (578, 588, 589, 579), (579, 589, 590, 580), (580, 590, 591, 581), (581, 591, 592, 582), (582, 592, 593, 583), (583, 593, 594, 584), (584, 594, 595, 585), (585, 595, 596, 586), (586, 596, 597, 587), (51, 50, 598, 588), (588, 598, 599, 589), (589, 599, 600, 590), (590, 600, 601, 591), (591, 601, 602, 592), (592, 602, 603, 593), (593, 603, 604, 594), (594, 604, 605, 595), (595, 605, 606, 596), (596, 606, 607, 597), (50, 49, 608, 598), (598, 608, 609, 599), (599, 609, 610, 600), (600, 610, 611, 601), (601, 611, 612, 602), (602, 612, 613, 603), (603, 613, 614, 604), (604, 614, 615, 605), (605, 615, 616, 606), (606, 616, 617, 607), (49, 48, 618, 608), (608, 618, 619, 609), (609, 619, 620, 610), (610, 620, 621, 611), (611, 621, 622, 612), (612, 622, 623, 613), (613, 623, 624, 614), (614, 624, 625, 615), (615, 625, 626, 616), (616, 626, 627, 617), (48, 6, 87, 618), (618, 87, 86, 619), (619, 86, 85, 620), (620, 85, 84, 621), (621, 84, 83, 622), (622, 83, 82, 623), (623, 82, 81, 624), (624, 81, 80, 625), (625, 80, 79, 626), (626, 79, 78, 627), (8, 637, 47, 2), (637, 647, 46, 47), (647, 657, 45, 46), (657, 667, 44, 45), (667, 677, 43, 44), (677, 687, 42, 43), (687, 697, 41, 42), (697, 707, 40, 41), (707, 717, 39, 40), (717, 727, 38, 39), (0, 18, 628, 17), (17, 628, 629, 16), (16, 629, 630, 15), (15, 630, 631, 14), (14, 631, 632, 13), (13, 632, 633, 12), (12, 633, 634, 11), (11, 634, 635, 10), (10, 635, 636, 9), (9, 636, 637, 8), (18, 19, 638, 628), (628, 638, 639, 629), (629, 639, 640, 630), (630, 640, 641, 631), (631, 641, 642, 632), (632, 642, 643, 633), (633, 643, 644, 634), (634, 644, 645, 635), (635, 645, 646, 636), (636, 646, 647, 637), (19, 20, 648, 638), (638, 648, 649, 639), (639, 649, 650, 640), (640, 650, 651, 641), (641, 651, 652, 642), (642, 652, 653, 643), (643, 653, 654, 644), (644, 654, 655, 645), (645, 655, 656, 646), (646, 656, 657, 647), (20, 21, 658, 648), (648, 658, 659, 649), (649, 659, 660, 650), (650, 660, 661, 651), (651, 661, 662, 652), (652, 662, 663, 653), (653, 663, 664, 654), (654, 664, 665, 655), (655, 665, 666, 656), (656, 666, 667, 657), (21, 22, 668, 658), (658, 668, 669, 659), (659, 669, 670, 660), (660, 670, 671, 661), (661, 671, 672, 662), (662, 672, 673, 663), (663, 673, 674, 664), (664, 674, 675, 665), (665, 675, 676, 666), (666, 676, 677, 667), (22, 23, 678, 668), (668, 678, 679, 669), (669, 679, 680, 670), (670, 680, 681, 671), (671, 681, 682, 672), (672, 682, 683, 673), (673, 683, 684, 674), (674, 684, 685, 675), (675, 685, 686, 676), (676, 686, 687, 677), (23, 24, 688, 678), (678, 688, 689, 679), (679, 689, 690, 680), (680, 690, 691, 681), (681, 691, 692, 682), (682, 692, 693, 683), (683, 693, 694, 684), (684, 694, 695, 685), (685, 695, 696, 686), (686, 696, 697, 687), (24, 25, 698, 688), (688, 698, 699, 689), (689, 699, 700, 690), (690, 700, 701, 691), (691, 701, 702, 692), (692, 702, 703, 693), (693, 703, 704, 694), (694, 704, 705, 695), (695, 705, 706, 696), (696, 706, 707, 697), (25, 26, 708, 698), (698, 708, 709, 699), (699, 709, 710, 700), (700, 710, 711, 701), (701, 711, 712, 702), (702, 712, 713, 703), (703, 713, 714, 704), (704, 714, 715, 705), (705, 715, 716, 706), (706, 716, 717, 707), (26, 27, 718, 708), (708, 718, 719, 709), (709, 719, 720, 710), (710, 720, 721, 711), (711, 721, 722, 712), (712, 722, 723, 713), (713, 723, 724, 714), (714, 724, 725, 715), (715, 725, 726, 716), (716, 726, 727, 717), (27, 1, 28, 718), (718, 28, 29, 719), (719, 29, 30, 720), (720, 30, 31, 721), (721, 31, 32, 722), (722, 32, 33, 723), (723, 33, 34, 724), (724, 34, 35, 725), (725, 35, 36, 726), (726, 36, 37, 727)])
me_plane.use_remesh_preserve_volume = False
me_plane.use_remesh_preserve_attributes = False
me_plane.use_mirror_vertex_groups = False
me_plane.update()
me_circle_001 = bpy.data.meshes.new('Circle.001')
me_circle_001.from_pydata([(0.0, 1.0, 0.0), (-0.5878, 0.809, 0.0), (-0.9511, 0.309, 0.0), (-0.9511, -0.309, 0.0), (-0.5878, -0.809, 0.0), (8.742e-08, -1.0, 0.0), (0.5878, -0.809, 0.0), (0.9511, -0.309, 0.0), (0.9511, 0.309, 0.0), (0.5878, 0.809, 0.0), (0.0, 1.0, 30.41), (-0.5878, 0.809, 30.41), (-0.9511, 0.309, 30.41), (-0.9511, -0.309, 30.41), (-0.5878, -0.809, 30.41), (8.742e-08, -1.0, 30.41), (0.5878, -0.809, 30.41), (0.9511, -0.309, 30.41), (0.9511, 0.309, 30.41), (0.5878, 0.809, 30.41), (1.616e-08, 1.505, 30.69), (-0.8848, 1.218, 30.69), (-1.432, 0.4652, 30.69), (-1.432, -0.4652, 30.69), (-0.8848, -1.218, 30.69), (1.478e-07, -1.505, 30.69), (0.8848, -1.218, 30.69), (1.432, -0.4652, 30.69), (1.432, 0.4652, 30.69), (0.8848, 1.218, 30.69), (1.971e-08, 1.627, 31.21), (-0.9564, 1.316, 31.21), (-1.547, 0.5028, 31.21), (-1.547, -0.5028, 31.21), (-0.9564, -1.316, 31.21), (1.619e-07, -1.627, 31.21), (0.9564, -1.316, 31.21), (1.547, -0.5028, 31.21), (1.547, 0.5028, 31.21), (0.9564, 1.316, 31.21), (1.764e-08, 1.544, 31.61), (-0.9073, 1.249, 31.61), (-1.468, 0.477, 31.61), (-1.468, -0.477, 31.61), (-0.9073, -1.249, 31.61), (1.526e-07, -1.544, 31.61), (0.9073, -1.249, 31.61), (1.468, -0.477, 31.61), (1.468, 0.477, 31.61), (0.9073, 1.249, 31.61), (1.033e-08, 1.248, 32.05), (-0.7336, 1.01, 32.05), (-1.187, 0.3857, 32.05), (-1.187, -0.3857, 32.05), (-0.7336, -1.01, 32.05), (1.194e-07, -1.248, 32.05), (0.7336, -1.01, 32.05), (1.187, -0.3857, 32.05), (1.187, 0.3857, 32.05), (0.7336, 1.01, 32.05), (1.105e-08, 0.9229, 32.16), (-0.5425, 0.7466, 32.16), (-0.8777, 0.2852, 32.16), (-0.8777, -0.2852, 32.16), (-0.5425, -0.7466, 32.16), (9.173e-08, -0.9229, 32.16), (0.5425, -0.7466, 32.16), (0.8777, -0.2852, 32.16), (0.8777, 0.2852, 32.16), (0.5425, 0.7466, 32.16), (0.0, 1.0, 29.8), (0.5878, 0.809, 29.8), (0.5878, 0.809, 29.46), (0.0, 1.0, 29.46), (0.0, 1.0, 17.51), (0.5878, 0.809, 17.51), (0.0, 1.0, 17.15), (0.5878, 0.809, 17.15), (0.3821, 0.809, 29.46), (0.3821, 0.809, 29.8), (0.2056, 1.0, 29.8), (0.2056, 1.0, 29.46), (0.3821, 0.809, 17.15), (0.3821, 0.809, 17.51), (0.2056, 1.0, 17.51), (0.2056, 1.0, 17.15), (0.3821, 1.533, 29.46), (0.3118, 1.603, 29.53), (0.3118, 1.603, 29.73), (0.3821, 1.533, 29.8), (0.276, 1.603, 29.73), (0.2056, 1.533, 29.8), (0.276, 1.603, 29.53), (0.2056, 1.533, 29.46), (0.3821, 1.533, 17.15), (0.3118, 1.603, 17.22), (0.3118, 1.603, 17.44), (0.3821, 1.533, 17.51), (0.276, 1.603, 17.44), (0.2056, 1.533, 17.51), (0.276, 1.603, 17.22), (0.2056, 1.533, 17.15)], [], [(6, 16, 15, 5), (3, 13, 12, 2), (0, 76, 77, 9), (7, 17, 16, 6), (4, 14, 13, 3), (1, 11, 10, 70, 73, 74, 76, 0), (8, 18, 17, 7), (5, 15, 14, 4), (2, 12, 11, 1), (9, 77, 75, 72, 71, 19, 18, 8), (13, 23, 22, 12), (10, 20, 29, 19), (17, 27, 26, 16), (14, 24, 23, 13), (11, 21, 20, 10), (18, 28, 27, 17), (15, 25, 24, 14), (12, 22, 21, 11), (19, 29, 28, 18), (16, 26, 25, 15), (20, 30, 39, 29), (27, 37, 36, 26), (24, 34, 33, 23), (21, 31, 30, 20), (28, 38, 37, 27), (25, 35, 34, 24), (22, 32, 31, 21), (29, 39, 38, 28), (26, 36, 35, 25), (23, 33, 32, 22), (37, 47, 46, 36), (34, 44, 43, 33), (31, 41, 40, 30), (38, 48, 47, 37), (35, 45, 44, 34), (32, 42, 41, 31), (39, 49, 48, 38), (36, 46, 45, 35), (33, 43, 42, 32), (30, 40, 49, 39), (44, 54, 53, 43), (41, 51, 50, 40), (48, 58, 57, 47), (45, 55, 54, 44), (42, 52, 51, 41), (49, 59, 58, 48), (46, 56, 55, 45), (43, 53, 52, 42), (40, 50, 59, 49), (47, 57, 56, 46), (51, 61, 60, 50), (58, 68, 67, 57), (55, 65, 64, 54), (52, 62, 61, 51), (59, 69, 68, 58), (56, 66, 65, 55), (53, 63, 62, 52), (50, 60, 69, 59), (57, 67, 66, 56), (54, 64, 63, 53), (61, 62, 63, 64, 65, 66, 67, 68, 69, 60), (95, 100, 98, 96), (71, 70, 10, 19), (75, 77, 82, 83), (75, 74, 73, 72), (76, 74, 84, 85), (72, 73, 81, 78), (71, 72, 78, 79), (74, 75, 83, 84), (73, 70, 80, 81), (70, 71, 79, 80), (77, 76, 85, 82), (78, 81, 93, 86), (82, 85, 101, 94), (83, 82, 94, 97), (87, 92, 90, 88), (84, 83, 97, 99), (85, 84, 99, 101), (80, 79, 89, 91), (81, 80, 91, 93), (87, 88, 89, 86), (88, 90, 91, 89), (90, 92, 93, 91), (86, 93, 92, 87), (95, 96, 97, 94), (96, 98, 99, 97), (98, 100, 101, 99), (94, 101, 100, 95), (79, 78, 86, 89)])
me_circle_001.use_remesh_preserve_volume = False
me_circle_001.use_remesh_preserve_attributes = False
me_circle_001.use_mirror_vertex_groups = False
me_circle_001.update()
arm_armature = bpy.data.armatures.new('Armature')  # bones are not reproduced

# ---- objects
ob_armature = bpy.data.objects.new('Armature', arm_armature)
ob_plane = bpy.data.objects.new('Plane', me_plane)
ob_circle = bpy.data.objects.new('Circle', me_circle_001)
ob_lamp = bpy.data.objects.new('Lamp', light_lamp)
ob_camera = bpy.data.objects.new('Camera', cam_camera)

# ---- transforms, parenting, visibility, modifiers, constraints
ob_armature.location = (-0.0406, 0.006526, 1.78)
ob_armature.rotation_euler = (-1.571, -0.0, 0.0)
ob_armature.lineart.crease_threshold = 0.0
ob_plane.parent = ob_armature
ob_plane.matrix_parent_inverse = Matrix(((1.0, 1.11e-16, 0.0, 0.0406), (0.0, -4.371e-08, -1.0, 1.78), (0.0, 1.0, -4.377e-08, -0.006526), (0.0, 0.0, 0.0, 1.0)))
ob_plane.location = (0.0, 0.3617, 1.545)
ob_plane.rotation_euler = (-0.0, -1.571, 0.0)
ob_plane.scale = (0.4037, 0.2925, 0.2925)
ob_plane.lineart.crease_threshold = 0.0
_vg = ob_plane.vertex_groups.new(name='Bone')
for _i, _w in zip([0, 1, 4, 5, 10, 11, 12, 13, 14, 15, 16, 17, 18, 19, 20, 21, 22, 23, 24, 25, 26, 27, 28, 29, 30, 31, 50, 51, 52, 53, 54, 55, 56, 57, 58, 59, 60, 61, 62, 63, 64, 65, 66, 67, 68, 69, 70, 71, 108, 109, 110, 111, 112, 113, 114, 115, 116, 117, 118, 119, 120, 121, 122, 123, 124, 125, 126, 127, 130, 131, 132, 133, 134, 135, 136, 137, 140, 141, 142, 143, 144, 145, 146, 147, 150, 151, 152, 153, 154, 155, 156, 157, 160, 161, 162, 163, 164, 165, 166, 167, 170, 171, 172, 173, 174, 175, 176, 177, 180, 181, 182, 183, 184, 185, 186, 187, 190, 191, 192, 193, 194, 195, 196, 197, 200, 201, 202, 203, 204, 205, 206, 207, 210, 211, 212, 213, 214, 215, 216, 217, 220, 221, 222, 223, 224, 225, 226, 227, 228, 229, 230, 231, 238, 239, 240, 241, 248, 249, 250, 251, 258, 259, 260, 261, 268, 269, 270, 271, 278, 279, 280, 281, 288, 289, 290, 291, 298, 299, 300, 301, 308, 309, 310, 311, 318, 319, 320, 321, 328, 329, 330, 331, 332, 333, 334, 335, 336, 337, 338, 339, 340, 341, 342, 343, 344, 345, 346, 347, 348, 349, 350, 351, 352, 353, 354, 355, 356, 357, 358, 359, 360, 361, 362, 363, 364, 365, 366, 367, 368, 369, 370, 371, 372, 373, 374, 375, 376, 377, 378, 379, 380, 381, 382, 383, 384, 385, 386, 387, 388, 389, 390, 391, 392, 393, 394, 395, 396, 397, 398, 399, 400, 401, 402, 403, 404, 405, 406, 407, 408, 409, 410, 411, 412, 413, 414, 415, 416, 417, 418, 419, 420, 421, 422, 423, 424, 425, 426, 427, 528, 529, 530, 531, 532, 533, 534, 535, 536, 537, 538, 539, 540, 541, 542, 543, 544, 545, 546, 547, 548, 549, 550, 551, 552, 553, 554, 557, 558, 559, 560, 561, 562, 563, 564, 568, 569, 570, 571, 572, 573, 578, 579, 580, 581, 582, 588, 589, 590, 598, 599, 628, 629, 630, 631, 632, 633, 634, 635, 638, 639, 640, 641, 642, 643, 644, 645, 648, 649, 650, 651, 652, 653, 654, 655, 658, 659, 660, 661, 662, 663, 664, 665, 668, 669, 670, 671, 672, 673, 674, 678, 679, 680, 681, 682, 683, 684, 688, 689, 690, 691, 692, 693, 698, 699, 700, 701, 702, 703, 708, 709, 710, 711, 712, 718, 719, 720, 721, 722], [0.2961, 0.8112, 0.2965, 0.8113, 0.01161, 0.03663, 0.06175, 0.08785, 0.1234, 0.1694, 0.2255, 0.2914, 0.2943, 0.3025, 0.3214, 0.3531, 0.4029, 0.4845, 0.6348, 0.8216, 0.8843, 0.7987, 0.7115, 0.2525, 0.09556, 0.02992, 0.01138, 0.0363, 0.06152, 0.08755, 0.123, 0.1691, 0.2253, 0.2915, 0.2943, 0.3025, 0.3215, 0.3534, 0.4034, 0.4859, 0.6475, 0.8392, 0.9064, 0.8129, 0.7181, 0.2461, 0.09156, 0.02585, 0.8112, 0.8112, 0.8112, 0.8113, 0.8113, 0.8113, 0.8113, 0.8113, 0.8113, 0.8113, 0.2964, 0.2964, 0.2964, 0.2963, 0.2963, 0.2962, 0.2962, 0.2962, 0.2961, 0.2961, 0.01159, 0.0366, 0.06173, 0.08782, 0.1233, 0.1694, 0.2255, 0.2914, 0.01157, 0.03657, 0.06171, 0.0878, 0.1233, 0.1693, 0.2254, 0.2914, 0.01155, 0.03654, 0.06169, 0.08777, 0.1233, 0.1693, 0.2254, 0.2914, 0.01153, 0.03651, 0.06167, 0.08774, 0.1232, 0.1693, 0.2254, 0.2914, 0.01151, 0.03648, 0.06165, 0.08772, 0.1232, 0.1692, 0.2254, 0.2914, 0.01149, 0.03645, 0.06162, 0.08769, 0.1232, 0.1692, 0.2254, 0.2914, 0.01147, 0.03642, 0.0616, 0.08766, 0.1232, 0.1692, 0.2253, 0.2915, 0.01145, 0.03639, 0.06158, 0.08764, 0.1231, 0.1691, 0.2253, 0.2915, 0.01142, 0.03636, 0.06156, 0.08761, 0.1231, 0.1691, 0.2253, 0.2915, 0.0114, 0.03633, 0.06154, 0.08758, 0.1231, 0.1691, 0.2253, 0.2915, 0.7121, 0.2519, 0.09519, 0.02955, 0.7127, 0.2513, 0.09482, 0.02917, 0.7133, 0.2507, 0.09445, 0.0288, 0.7139, 0.2501, 0.09409, 0.02842, 0.7145, 0.2495, 0.09372, 0.02805, 0.7151, 0.2489, 0.09336, 0.02768, 0.7157, 0.2484, 0.093, 0.02731, 0.7163, 0.2478, 0.09264, 0.02694, 0.7169, 0.2472, 0.09228, 0.02658, 0.7175, 0.2466, 0.09192, 0.02621, 0.2943, 0.3025, 0.3214, 0.3532, 0.4029, 0.4846, 0.6359, 0.8232, 0.8863, 0.8, 0.2943, 0.3025, 0.3214, 0.3532, 0.403, 0.4847, 0.637, 0.8249, 0.8884, 0.8013, 0.2943, 0.3025, 0.3214, 0.3532, 0.403, 0.4848, 0.6381, 0.8265, 0.8904, 0.8026, 0.2943, 0.3025, 0.3214, 0.3532, 0.4031, 0.485, 0.6393, 0.8281, 0.8924, 0.804, 0.2943, 0.3025, 0.3214, 0.3532, 0.4031, 0.4851, 0.6404, 0.8297, 0.8944, 0.8053, 0.2943, 0.3025, 0.3214, 0.3533, 0.4032, 0.4852, 0.6416, 0.8313, 0.8964, 0.8066, 0.2943, 0.3025, 0.3215, 0.3533, 0.4032, 0.4854, 0.6428, 0.8329, 0.8984, 0.8078, 0.2943, 0.3025, 0.3215, 0.3533, 0.4033, 0.4855, 0.6439, 0.8345, 0.9004, 0.8091, 0.2943, 0.3025, 0.3215, 0.3533, 0.4033, 0.4856, 0.6451, 0.8361, 0.9024, 0.8104, 0.2943, 0.3025, 0.3215, 0.3533, 0.4034, 0.4858, 0.6463, 0.8376, 0.9044, 0.8116, 0.2909, 0.3023, 0.3262, 0.3662, 0.4296, 0.5283, 0.677, 0.8608, 0.9246, 0.7959, 0.2253, 0.2271, 0.2308, 0.2352, 0.2365, 0.2262, 0.1875, 0.1027, 0.06499, 0.1734, 0.1662, 0.1617, 0.1549, 0.1443, 0.1271, 0.1, 0.06129, 0.04425, 0.1189, 0.1121, 0.1023, 0.08895, 0.0713, 0.04888, 0.001048, 0.0835, 0.07692, 0.06781, 0.05622, 0.03483, 0.004654, 0.05818, 0.05276, 0.04089, 0.02311, 0.003204, 0.03127, 0.02302, 0.01204, 0.007816, 0.001775, 0.2892, 0.2306, 0.1749, 0.1281, 0.09142, 0.06429, 0.04005, 0.01377, 0.2988, 0.2377, 0.1794, 0.1304, 0.09237, 0.06449, 0.03969, 0.013, 0.3191, 0.2483, 0.1833, 0.1305, 0.09086, 0.06249, 0.03579, 0.009515, 0.3509, 0.2626, 0.1867, 0.1285, 0.08694, 0.05841, 0.02867, 0.003668, 0.3956, 0.2809, 0.1893, 0.1242, 0.08064, 0.05244, 0.01886, 0.4533, 0.3043, 0.1909, 0.1173, 0.07219, 0.03999, 0.007178, 0.5138, 0.3386, 0.192, 0.1086, 0.06242, 0.02374, 0.5237, 0.4119, 0.1958, 0.1008, 0.05346, 0.009285, 0.5594, 0.4079, 0.1849, 0.09174, 0.03886, 0.6379, 0.327, 0.1474, 0.0684, 0.01467]): _vg.add([_i], _w, 'REPLACE')
_vg = ob_plane.vertex_groups.new(name='Bone.001')
for _i, _w in zip([0, 1, 2, 4, 5, 6, 8, 9, 10, 11, 12, 13, 14, 15, 16, 17, 18, 19, 20, 21, 22, 23, 24, 25, 26, 27, 28, 29, 30, 31, 32, 33, 34, 43, 44, 45, 46, 47, 48, 49, 50, 51, 52, 53, 54, 55, 56, 57, 58, 59, 60, 61, 62, 63, 64, 65, 66, 67, 68, 69, 70, 71, 72, 73, 74, 83, 84, 85, 86, 87, 88, 89, 90, 91, 92, 93, 94, 95, 96, 97, 108, 109, 110, 111, 112, 113, 114, 115, 116, 117, 118, 119, 120, 121, 122, 123, 124, 125, 126, 127, 128, 129, 130, 131, 132, 133, 134, 135, 136, 137, 138, 139, 140, 141, 142, 143, 144, 145, 146, 147, 148, 149, 150, 151, 152, 153, 154, 155, 156, 157, 158, 159, 160, 161, 162, 163, 164, 165, 166, 167, 168, 169, 170, 171, 172, 173, 174, 175, 176, 177, 178, 179, 180, 181, 182, 183, 184, 185, 186, 187, 188, 189, 190, 191, 192, 193, 194, 195, 196, 197, 198, 199, 200, 201, 202, 203, 204, 205, 206, 207, 208, 209, 210, 211, 212, 213, 214, 215, 216, 217, 218, 219, 220, 221, 222, 223, 224, 225, 226, 227, 228, 229, 230, 231, 232, 233, 234, 238, 239, 240, 241, 242, 243, 244, 248, 249, 250, 251, 252, 253, 254, 258, 259, 260, 261, 262, 263, 264, 268, 269, 270, 271, 272, 273, 274, 278, 279, 280, 281, 282, 283, 284, 288, 289, 290, 291, 292, 293, 294, 298, 299, 300, 301, 302, 303, 304, 308, 309, 310, 311, 312, 313, 314, 318, 319, 320, 321, 322, 323, 324, 328, 329, 330, 331, 332, 333, 334, 335, 336, 337, 338, 339, 340, 341, 342, 343, 344, 345, 346, 347, 348, 349, 350, 351, 352, 353, 354, 355, 356, 357, 358, 359, 360, 361, 362, 363, 364, 365, 366, 367, 368, 369, 370, 371, 372, 373, 374, 375, 376, 377, 378, 379, 380, 381, 382, 383, 384, 385, 386, 387, 388, 389, 390, 391, 392, 393, 394, 395, 396, 397, 398, 399, 400, 401, 402, 403, 404, 405, 406, 407, 408, 409, 410, 411, 412, 413, 414, 415, 416, 417, 418, 419, 420, 421, 422, 423, 424, 425, 426, 427, 433, 434, 435, 436, 437, 443, 444, 445, 446, 447, 453, 454, 455, 456, 457, 463, 464, 465, 466, 467, 473, 474, 475, 476, 477, 483, 484, 485, 486, 487, 493, 494, 495, 496, 497, 503, 504, 505, 506, 507, 513, 514, 515, 516, 517, 523, 524, 525, 526, 527, 528, 529, 530, 531, 532, 533, 534, 535, 536, 537, 538, 539, 540, 541, 542, 543, 544, 545, 546, 547, 548, 549, 550, 551, 552, 553, 554, 555, 556, 557, 558, 559, 560, 561, 562, 563, 564, 565, 566, 567, 568, 569, 570, 571, 572, 573, 574, 575, 576, 577, 578, 579, 580, 581, 582, 583, 584, 587, 588, 589, 590, 591, 592, 593, 594, 598, 599, 600, 601, 602, 603, 608, 609, 610, 611, 612, 613, 618, 619, 620, 621, 622, 628, 629, 630, 631, 632, 633, 634, 635, 636, 637, 638, 639, 640, 641, 642, 643, 644, 645, 646, 647, 648, 649, 650, 651, 652, 653, 654, 655, 656, 657, 658, 659, 660, 661, 662, 663, 664, 665, 666, 667, 668, 669, 670, 671, 672, 673, 674, 675, 676, 677, 678, 679, 680, 681, 682, 683, 684, 685, 686, 687, 688, 689, 690, 691, 692, 693, 694, 695, 696, 698, 699, 700, 701, 702, 703, 704, 705, 706, 708, 709, 710, 711, 712, 713, 714, 715, 718, 719, 720, 721, 722, 723, 724, 725], [0.5039, 0.1751, 0.06819, 0.5036, 0.175, 0.0682, 0.07423, 0.09182, 0.1226, 0.1693, 0.2349, 0.3214, 0.4312, 0.4944, 0.5145, 0.4935, 0.5084, 0.5119, 0.5119, 0.5053, 0.4852, 0.4353, 0.316, 0.1553, 0.1037, 0.1876, 0.2653, 0.697, 0.7895, 0.6892, 0.2339, 0.08438, 0.01862, 0.02036, 0.042, 0.05545, 0.06269, 0.06709, 0.07414, 0.09165, 0.1224, 0.1691, 0.2348, 0.3216, 0.4318, 0.4952, 0.5151, 0.4937, 0.5085, 0.5122, 0.5124, 0.5059, 0.4857, 0.4352, 0.305, 0.1404, 0.08423, 0.1743, 0.2599, 0.7061, 0.7989, 0.6984, 0.229, 0.08115, 0.01527, 0.01976, 0.04152, 0.05526, 0.06257, 0.06702, 0.06819, 0.06819, 0.06819, 0.06819, 0.06819, 0.06819, 0.06819, 0.06819, 0.06819, 0.0682, 0.1751, 0.1751, 0.175, 0.175, 0.175, 0.175, 0.175, 0.175, 0.175, 0.175, 0.5036, 0.5036, 0.5037, 0.5037, 0.5037, 0.5038, 0.5038, 0.5038, 0.5039, 0.5039, 0.07422, 0.09181, 0.1226, 0.1693, 0.2349, 0.3214, 0.4312, 0.4945, 0.5145, 0.4935, 0.07422, 0.09179, 0.1226, 0.1693, 0.2348, 0.3214, 0.4313, 0.4945, 0.5146, 0.4935, 0.07421, 0.09177, 0.1226, 0.1693, 0.2348, 0.3214, 0.4313, 0.4946, 0.5147, 0.4936, 0.0742, 0.09176, 0.1225, 0.1693, 0.2348, 0.3214, 0.4314, 0.4947, 0.5147, 0.4936, 0.07419, 0.09174, 0.1225, 0.1692, 0.2348, 0.3215, 0.4315, 0.4948, 0.5148, 0.4936, 0.07418, 0.09173, 0.1225, 0.1692, 0.2348, 0.3215, 0.4315, 0.4948, 0.5148, 0.4936, 0.07417, 0.09171, 0.1225, 0.1692, 0.2348, 0.3215, 0.4316, 0.4949, 0.5149, 0.4936, 0.07416, 0.0917, 0.1225, 0.1692, 0.2348, 0.3215, 0.4317, 0.495, 0.515, 0.4936, 0.07415, 0.09168, 0.1225, 0.1692, 0.2348, 0.3215, 0.4317, 0.4951, 0.515, 0.4936, 0.07414, 0.09167, 0.1224, 0.1691, 0.2348, 0.3215, 0.4318, 0.4951, 0.5151, 0.4937, 0.2648, 0.6978, 0.7903, 0.6901, 0.2334, 0.08408, 0.01831, 0.2643, 0.6987, 0.7912, 0.6909, 0.233, 0.08379, 0.018, 0.2638, 0.6995, 0.7921, 0.6918, 0.2325, 0.08349, 0.01769, 0.2633, 0.7003, 0.7929, 0.6926, 0.2321, 0.0832, 0.01738, 0.2628, 0.7012, 0.7938, 0.6935, 0.2316, 0.0829, 0.01708, 0.2623, 0.702, 0.7947, 0.6943, 0.2312, 0.08261, 0.01677, 0.2618, 0.7028, 0.7955, 0.6951, 0.2307, 0.08232, 0.01647, 0.2613, 0.7036, 0.7964, 0.696, 0.2303, 0.08203, 0.01617, 0.2608, 0.7045, 0.7972, 0.6968, 0.2298, 0.08173, 0.01587, 0.2604, 0.7053, 0.7981, 0.6976, 0.2294, 0.08144, 0.01556, 0.5084, 0.5119, 0.512, 0.5054, 0.4852, 0.4353, 0.3151, 0.1539, 0.1019, 0.1863, 0.5084, 0.5119, 0.512, 0.5054, 0.4853, 0.4353, 0.3141, 0.1526, 0.1001, 0.1851, 0.5084, 0.512, 0.512, 0.5055, 0.4853, 0.4353, 0.3132, 0.1512, 0.09834, 0.1838, 0.5084, 0.512, 0.5121, 0.5055, 0.4854, 0.4353, 0.3122, 0.1498, 0.09656, 0.1826, 0.5084, 0.512, 0.5121, 0.5056, 0.4854, 0.4353, 0.3112, 0.1485, 0.09479, 0.1814, 0.5085, 0.5121, 0.5122, 0.5056, 0.4855, 0.4353, 0.3102, 0.1471, 0.09302, 0.1802, 0.5085, 0.5121, 0.5122, 0.5057, 0.4855, 0.4352, 0.3092, 0.1458, 0.09126, 0.179, 0.5085, 0.5121, 0.5123, 0.5057, 0.4856, 0.4352, 0.3082, 0.1444, 0.0895, 0.1778, 0.5085, 0.5122, 0.5123, 0.5058, 0.4856, 0.4352, 0.3071, 0.1431, 0.08774, 0.1766, 0.5085, 0.5122, 0.5123, 0.5058, 0.4856, 0.4352, 0.3061, 0.1417, 0.08598, 0.1754, 0.0203, 0.04196, 0.05543, 0.06268, 0.06708, 0.02024, 0.04191, 0.05541, 0.06267, 0.06708, 0.02019, 0.04186, 0.0554, 0.06265, 0.06707, 0.02013, 0.04182, 0.05538, 0.06264, 0.06706, 0.02008, 0.04177, 0.05536, 0.06263, 0.06706, 0.02002, 0.04173, 0.05534, 0.06262, 0.06705, 0.01997, 0.04169, 0.05533, 0.06261, 0.06704, 0.01991, 0.04164, 0.05531, 0.0626, 0.06704, 0.01986, 0.0416, 0.0553, 0.06259, 0.06703, 0.01981, 0.04156, 0.05528, 0.06258, 0.06703, 0.4998, 0.5028, 0.5013, 0.4908, 0.4624, 0.4013, 0.2885, 0.131, 0.07312, 0.1941, 0.5222, 0.5364, 0.5575, 0.5865, 0.6263, 0.683, 0.7679, 0.8871, 0.9315, 0.8062, 0.5045, 0.5239, 0.5546, 0.5992, 0.6616, 0.7463, 0.8523, 0.9562, 0.9802, 0.8993, 0.4386, 0.4539, 0.478, 0.5131, 0.5639, 0.6374, 0.7436, 0.8813, 0.9301, 0.8011, 0.3258, 0.3277, 0.3272, 0.3223, 0.3087, 0.2775, 0.2142, 0.1088, 0.0654, 0.1692, 0.2341, 0.2282, 0.2165, 0.1973, 0.1683, 0.1272, 0.07428, 0.03745, 0.166, 0.1575, 0.1433, 0.1231, 0.09687, 0.06557, 0.01585, 0.1188, 0.1105, 0.09764, 0.08064, 0.06032, 0.02679, 0.08852, 0.08147, 0.07085, 0.0573, 0.03359, 0.001783, 0.07192, 0.06626, 0.05759, 0.0431, 0.01811, 0.4944, 0.5052, 0.483, 0.4211, 0.3203, 0.2361, 0.1712, 0.1243, 0.09293, 0.07444, 0.4922, 0.5024, 0.4806, 0.4187, 0.3171, 0.2328, 0.1681, 0.1215, 0.09004, 0.0711, 0.4867, 0.5036, 0.4851, 0.4219, 0.3127, 0.2256, 0.1606, 0.1145, 0.08367, 0.06473, 0.4759, 0.5072, 0.4953, 0.4297, 0.307, 0.2149, 0.1493, 0.1042, 0.07444, 0.05596, 0.4566, 0.5113, 0.5101, 0.4412, 0.2992, 0.2009, 0.1346, 0.09112, 0.06315, 0.04123, 0.4267, 0.5131, 0.5276, 0.4539, 0.2891, 0.1839, 0.1175, 0.07637, 0.05082, 0.01941, 0.3933, 0.5036, 0.5415, 0.4581, 0.2786, 0.1664, 0.09998, 0.0616, 0.02775, 0.4053, 0.4497, 0.537, 0.4209, 0.282, 0.155, 0.08577, 0.04917, 0.008581, 0.3856, 0.47, 0.533, 0.4705, 0.3315, 0.148, 0.07482, 0.02994, 0.322, 0.5836, 0.6597, 0.576, 0.2838, 0.1239, 0.05715, 0.006794]): _vg.add([_i], _w, 'REPLACE')
_vg = ob_plane.vertex_groups.new(name='Bone.002')
for _i, _w in zip([0, 2, 4, 6, 8, 9, 10, 11, 12, 13, 14, 15, 16, 17, 18, 19, 20, 21, 22, 23, 24, 29, 30, 31, 32, 33, 34, 35, 36, 41, 42, 43, 44, 45, 46, 47, 48, 49, 50, 51, 52, 53, 54, 55, 56, 57, 58, 59, 60, 61, 62, 63, 64, 69, 70, 71, 72, 73, 74, 75, 76, 81, 82, 83, 84, 85, 86, 87, 88, 89, 90, 91, 92, 93, 94, 95, 96, 97, 118, 119, 120, 121, 122, 123, 124, 125, 126, 127, 128, 129, 130, 131, 132, 133, 134, 135, 136, 137, 138, 139, 140, 141, 142, 143, 144, 145, 146, 147, 148, 149, 150, 151, 152, 153, 154, 155, 156, 157, 158, 159, 160, 161, 162, 163, 164, 165, 166, 167, 168, 169, 170, 171, 172, 173, 174, 175, 176, 177, 178, 179, 180, 181, 182, 183, 184, 185, 186, 187, 188, 189, 190, 191, 192, 193, 194, 195, 196, 197, 198, 199, 200, 201, 202, 203, 204, 205, 206, 207, 208, 209, 210, 211, 212, 213, 214, 215, 216, 217, 218, 219, 220, 221, 222, 223, 224, 225, 226, 227, 229, 230, 231, 232, 233, 234, 235, 236, 239, 240, 241, 242, 243, 244, 245, 246, 249, 250, 251, 252, 253, 254, 255, 256, 259, 260, 261, 262, 263, 264, 265, 266, 269, 270, 271, 272, 273, 274, 275, 276, 279, 280, 281, 282, 283, 284, 285, 286, 289, 290, 291, 292, 293, 294, 295, 296, 299, 300, 301, 302, 303, 304, 305, 306, 309, 310, 311, 312, 313, 314, 315, 316, 319, 320, 321, 322, 323, 324, 325, 326, 328, 329, 330, 331, 332, 333, 334, 338, 339, 340, 341, 342, 343, 344, 348, 349, 350, 351, 352, 353, 354, 358, 359, 360, 361, 362, 363, 364, 368, 369, 370, 371, 372, 373, 374, 378, 379, 380, 381, 382, 383, 384, 388, 389, 390, 391, 392, 393, 394, 398, 399, 400, 401, 402, 403, 404, 408, 409, 410, 411, 412, 413, 414, 418, 419, 420, 421, 422, 423, 424, 431, 432, 433, 434, 435, 436, 437, 441, 442, 443, 444, 445, 446, 447, 451, 452, 453, 454, 455, 456, 457, 461, 462, 463, 464, 465, 466, 467, 471, 472, 473, 474, 475, 476, 477, 481, 482, 483, 484, 485, 486, 487, 491, 492, 493, 494, 495, 496, 497, 501, 502, 503, 504, 505, 506, 507, 511, 512, 513, 514, 515, 516, 517, 521, 522, 523, 524, 525, 526, 527, 528, 529, 530, 531, 532, 533, 538, 539, 540, 541, 542, 543, 544, 548, 549, 550, 551, 552, 553, 554, 557, 558, 559, 560, 561, 562, 563, 564, 565, 566, 567, 568, 569, 570, 571, 572, 573, 574, 575, 576, 577, 578, 579, 580, 581, 582, 583, 584, 585, 586, 587, 588, 589, 590, 591, 592, 593, 594, 595, 596, 597, 598, 599, 600, 601, 602, 603, 604, 607, 608, 609, 610, 611, 612, 613, 614, 618, 619, 620, 621, 622, 623, 628, 629, 630, 631, 632, 633, 634, 635, 636, 637, 638, 639, 640, 641, 642, 643, 644, 645, 646, 647, 648, 649, 650, 651, 652, 653, 654, 655, 656, 657, 658, 659, 660, 661, 662, 663, 664, 665, 666, 667, 668, 669, 670, 671, 672, 673, 674, 675, 676, 677, 678, 679, 680, 681, 682, 683, 684, 685, 686, 687, 688, 689, 690, 691, 692, 693, 694, 695, 696, 697, 698, 699, 700, 701, 702, 703, 704, 705, 706, 707, 708, 709, 710, 711, 712, 713, 714, 715, 716, 717, 718, 719, 720, 721, 722, 723, 724, 725, 726], [0.1117, 0.1077, 0.1117, 0.1077, 0.1159, 0.1388, 0.176, 0.2258, 0.2873, 0.2879, 0.2274, 0.1783, 0.1417, 0.1192, 0.1106, 0.1046, 0.09494, 0.08188, 0.06606, 0.04709, 0.01144, 0.03015, 0.09417, 0.2267, 0.6464, 0.6425, 0.2206, 0.08121, 0.01576, 0.003475, 0.03969, 0.06266, 0.07856, 0.09158, 0.1011, 0.1065, 0.1158, 0.1387, 0.1759, 0.226, 0.2879, 0.2885, 0.2275, 0.1782, 0.1415, 0.1191, 0.1105, 0.1044, 0.09466, 0.08146, 0.06546, 0.04548, 0.009148, 0.02599, 0.08988, 0.2219, 0.6566, 0.6531, 0.2161, 0.07803, 0.01254, 0.001478, 0.03822, 0.06215, 0.0782, 0.09134, 0.1009, 0.1065, 0.1077, 0.1077, 0.1077, 0.1077, 0.1077, 0.1077, 0.1077, 0.1077, 0.1077, 0.1077, 0.1117, 0.1117, 0.1117, 0.1117, 0.1117, 0.1117, 0.1117, 0.1117, 0.1117, 0.1117, 0.1159, 0.1388, 0.176, 0.2259, 0.2874, 0.288, 0.2274, 0.1783, 0.1417, 0.1192, 0.1159, 0.1388, 0.1759, 0.2259, 0.2874, 0.288, 0.2275, 0.1783, 0.1417, 0.1192, 0.1159, 0.1388, 0.1759, 0.2259, 0.2875, 0.2881, 0.2275, 0.1783, 0.1416, 0.1192, 0.1159, 0.1388, 0.1759, 0.2259, 0.2875, 0.2881, 0.2275, 0.1783, 0.1416, 0.1192, 0.1159, 0.1388, 0.1759, 0.2259, 0.2876, 0.2882, 0.2275, 0.1782, 0.1416, 0.1192, 0.1159, 0.1388, 0.1759, 0.2259, 0.2876, 0.2882, 0.2275, 0.1782, 0.1416, 0.1192, 0.1159, 0.1388, 0.1759, 0.2259, 0.2877, 0.2883, 0.2275, 0.1782, 0.1416, 0.1192, 0.1159, 0.1387, 0.1759, 0.2259, 0.2877, 0.2883, 0.2275, 0.1782, 0.1416, 0.1191, 0.1158, 0.1387, 0.1759, 0.226, 0.2878, 0.2884, 0.2275, 0.1782, 0.1415, 0.1191, 0.1158, 0.1387, 0.1759, 0.226, 0.2878, 0.2884, 0.2275, 0.1782, 0.1415, 0.1191, 0.02977, 0.09377, 0.2263, 0.6473, 0.6435, 0.2202, 0.08092, 0.01547, 0.02938, 0.09338, 0.2258, 0.6482, 0.6445, 0.2198, 0.08063, 0.01517, 0.029, 0.09298, 0.2254, 0.6492, 0.6455, 0.2194, 0.08034, 0.01487, 0.02862, 0.09259, 0.2249, 0.6501, 0.6464, 0.219, 0.08005, 0.01458, 0.02824, 0.0922, 0.2245, 0.6511, 0.6474, 0.2185, 0.07976, 0.01429, 0.02786, 0.09181, 0.2241, 0.652, 0.6483, 0.2181, 0.07947, 0.01399, 0.02748, 0.09142, 0.2236, 0.6529, 0.6493, 0.2177, 0.07918, 0.0137, 0.02711, 0.09103, 0.2232, 0.6538, 0.6503, 0.2173, 0.07889, 0.01341, 0.02673, 0.09065, 0.2227, 0.6548, 0.6512, 0.2169, 0.0786, 0.01312, 0.02636, 0.09026, 0.2223, 0.6557, 0.6522, 0.2165, 0.07832, 0.01283, 0.1106, 0.1046, 0.09491, 0.08184, 0.06601, 0.04694, 0.01122, 0.1105, 0.1046, 0.09489, 0.0818, 0.06595, 0.04679, 0.01101, 0.1105, 0.1045, 0.09486, 0.08176, 0.06589, 0.04664, 0.0108, 0.1105, 0.1045, 0.09483, 0.08172, 0.06584, 0.04649, 0.01059, 0.1105, 0.1045, 0.09481, 0.08168, 0.06578, 0.04635, 0.01038, 0.1105, 0.1045, 0.09478, 0.08164, 0.06573, 0.0462, 0.01018, 0.1105, 0.1045, 0.09476, 0.08161, 0.06567, 0.04605, 0.009969, 0.1105, 0.1045, 0.09473, 0.08157, 0.06562, 0.04591, 0.009762, 0.1105, 0.1045, 0.09471, 0.08153, 0.06557, 0.04577, 0.009557, 0.1105, 0.1044, 0.09468, 0.0815, 0.06551, 0.04562, 0.009352, 0.003289, 0.03955, 0.06262, 0.07853, 0.09156, 0.101, 0.1065, 0.003104, 0.03941, 0.06257, 0.07849, 0.09154, 0.101, 0.1065, 0.002919, 0.03928, 0.06252, 0.07846, 0.09151, 0.101, 0.1065, 0.002736, 0.03914, 0.06247, 0.07843, 0.09149, 0.101, 0.1065, 0.002553, 0.03901, 0.06242, 0.07839, 0.09147, 0.101, 0.1065, 0.002372, 0.03887, 0.06238, 0.07836, 0.09145, 0.101, 0.1065, 0.002191, 0.03874, 0.06233, 0.07833, 0.09142, 0.101, 0.1065, 0.002012, 0.03861, 0.06229, 0.0783, 0.0914, 0.1009, 0.1065, 0.001833, 0.03848, 0.06224, 0.07826, 0.09138, 0.1009, 0.1065, 0.001655, 0.03835, 0.06219, 0.07823, 0.09136, 0.1009, 0.1065, 0.1167, 0.1099, 0.09886, 0.0836, 0.06459, 0.03607, 0.1392, 0.1329, 0.1221, 0.1063, 0.08501, 0.05861, 0.01003, 0.1779, 0.175, 0.1686, 0.157, 0.1377, 0.1073, 0.06488, 0.04133, 0.2315, 0.2366, 0.2427, 0.2484, 0.2492, 0.2362, 0.1929, 0.1037, 0.06415, 0.1643, 0.2935, 0.3106, 0.3402, 0.3855, 0.4526, 0.5507, 0.6907, 0.8647, 0.9235, 0.7741, 0.2931, 0.3103, 0.3399, 0.3853, 0.4524, 0.5506, 0.6906, 0.8647, 0.9234, 0.7731, 0.2303, 0.2356, 0.242, 0.2478, 0.2488, 0.236, 0.1928, 0.1037, 0.06392, 0.1622, 0.176, 0.1734, 0.1673, 0.1561, 0.137, 0.1069, 0.06464, 0.03393, 0.1368, 0.1308, 0.1203, 0.1048, 0.08385, 0.05779, 0.009109, 0.1137, 0.1072, 0.0964, 0.08139, 0.06265, 0.03282, 0.12, 0.1437, 0.1805, 0.228, 0.28, 0.2792, 0.2259, 0.1776, 0.1403, 0.1164, 0.1166, 0.1423, 0.1809, 0.23, 0.2835, 0.2823, 0.2272, 0.1771, 0.1383, 0.1128, 0.1097, 0.1382, 0.1803, 0.2346, 0.2962, 0.2944, 0.2306, 0.1753, 0.1333, 0.1055, 0.09981, 0.1318, 0.1793, 0.242, 0.3175, 0.3146, 0.2362, 0.1725, 0.1258, 0.09513, 0.08759, 0.1237, 0.1782, 0.2526, 0.3476, 0.3422, 0.244, 0.1686, 0.116, 0.08223, 0.07388, 0.1145, 0.178, 0.2677, 0.3852, 0.374, 0.255, 0.164, 0.1045, 0.06773, 0.06008, 0.1054, 0.1821, 0.294, 0.4241, 0.3976, 0.2759, 0.1603, 0.09236, 0.0532, 0.04733, 0.0992, 0.1989, 0.357, 0.4415, 0.3701, 0.3358, 0.1609, 0.08216, 0.0328, 0.02958, 0.09291, 0.2276, 0.3321, 0.4224, 0.3947, 0.3225, 0.1507, 0.07237, 0.01493, 0.01009, 0.06951, 0.1546, 0.2789, 0.5252, 0.5146, 0.2676, 0.1213, 0.05491]): _vg.add([_i], _w, 'REPLACE')
_vg = ob_plane.vertex_groups.new(name='Bone.003')
for _i, _w in zip([0, 2, 3, 4, 6, 7, 8, 9, 10, 11, 12, 13, 14, 15, 16, 17, 18, 19, 20, 21, 22, 23, 31, 32, 33, 34, 35, 36, 37, 38, 39, 40, 41, 42, 43, 44, 45, 46, 47, 48, 49, 50, 51, 52, 53, 54, 55, 56, 57, 58, 59, 60, 61, 62, 71, 72, 73, 74, 75, 76, 77, 78, 79, 80, 81, 82, 83, 84, 85, 86, 87, 88, 89, 90, 91, 92, 93, 94, 95, 96, 97, 98, 99, 100, 101, 102, 103, 104, 105, 106, 107, 118, 119, 120, 121, 122, 123, 124, 125, 126, 127, 128, 129, 130, 131, 132, 133, 134, 135, 136, 137, 138, 139, 140, 141, 142, 143, 144, 145, 146, 147, 148, 149, 150, 151, 152, 153, 154, 155, 156, 157, 158, 159, 160, 161, 162, 163, 164, 165, 166, 167, 168, 169, 170, 171, 172, 173, 174, 175, 176, 177, 178, 179, 180, 181, 182, 183, 184, 185, 186, 187, 188, 189, 190, 191, 192, 193, 194, 195, 196, 197, 198, 199, 200, 201, 202, 203, 204, 205, 206, 207, 208, 209, 210, 211, 212, 213, 214, 215, 216, 217, 218, 219, 220, 221, 222, 223, 224, 225, 226, 227, 231, 232, 233, 234, 235, 236, 237, 241, 242, 243, 244, 245, 246, 247, 251, 252, 253, 254, 255, 256, 257, 261, 262, 263, 264, 265, 266, 267, 271, 272, 273, 274, 275, 276, 277, 281, 282, 283, 284, 285, 286, 287, 291, 292, 293, 294, 295, 296, 297, 301, 302, 303, 304, 305, 306, 307, 311, 312, 313, 314, 315, 316, 317, 321, 322, 323, 324, 325, 326, 327, 328, 329, 330, 331, 332, 333, 338, 339, 340, 341, 342, 343, 348, 349, 350, 351, 352, 353, 358, 359, 360, 361, 362, 368, 369, 370, 371, 372, 378, 379, 380, 381, 382, 388, 389, 390, 391, 392, 398, 399, 400, 401, 402, 408, 409, 410, 411, 412, 418, 419, 420, 421, 422, 428, 429, 430, 431, 432, 433, 434, 435, 436, 437, 438, 439, 440, 441, 442, 443, 444, 445, 446, 447, 448, 449, 450, 451, 452, 453, 454, 455, 456, 457, 458, 459, 460, 461, 462, 463, 464, 465, 466, 467, 468, 469, 470, 471, 472, 473, 474, 475, 476, 477, 478, 479, 480, 481, 482, 483, 484, 485, 486, 487, 488, 489, 490, 491, 492, 493, 494, 495, 496, 497, 498, 499, 500, 501, 502, 503, 504, 505, 506, 507, 508, 509, 510, 511, 512, 513, 514, 515, 516, 517, 518, 519, 520, 521, 522, 523, 524, 525, 526, 527, 528, 529, 530, 531, 532, 538, 539, 540, 541, 542, 543, 548, 549, 550, 551, 552, 553, 558, 559, 560, 561, 562, 563, 564, 568, 569, 570, 571, 572, 573, 574, 577, 578, 579, 580, 581, 582, 583, 584, 585, 586, 587, 588, 589, 590, 591, 592, 593, 594, 595, 596, 597, 598, 599, 600, 601, 602, 603, 604, 605, 606, 607, 608, 609, 610, 611, 612, 613, 614, 615, 616, 617, 618, 619, 620, 621, 622, 623, 624, 625, 626, 627, 628, 629, 630, 631, 632, 633, 634, 635, 636, 637, 638, 639, 640, 641, 642, 643, 644, 645, 646, 647, 648, 649, 650, 651, 652, 653, 654, 655, 656, 657, 658, 659, 660, 661, 662, 663, 664, 665, 666, 667, 668, 669, 670, 671, 672, 673, 674, 675, 676, 677, 678, 679, 680, 681, 682, 683, 684, 685, 686, 687, 688, 689, 690, 691, 692, 693, 694, 695, 696, 697, 699, 700, 701, 702, 703, 704, 705, 706, 707, 710, 711, 712, 713, 714, 715, 716, 717, 720, 721, 722, 723, 724, 725, 726, 727], [0.06947, 0.4849, 0.124, 0.06945, 0.4853, 0.1234, 0.4758, 0.5001, 0.4843, 0.4252, 0.3186, 0.2341, 0.1697, 0.1235, 0.09285, 0.07534, 0.06826, 0.06383, 0.05657, 0.04422, 0.02258, 0.0002661, 0.02687, 0.09104, 0.2422, 0.6914, 0.7876, 0.688, 0.2401, 0.107, 0.068, 0.09774, 0.2032, 0.3344, 0.424, 0.4647, 0.4823, 0.4885, 0.4886, 0.476, 0.5008, 0.4852, 0.4259, 0.3187, 0.234, 0.1694, 0.1232, 0.09266, 0.07523, 0.06819, 0.06369, 0.05637, 0.04368, 0.02191, 0.02295, 0.08733, 0.2366, 0.7005, 0.7972, 0.6975, 0.2357, 0.1029, 0.05765, 0.08997, 0.2002, 0.33, 0.4247, 0.4655, 0.4829, 0.4889, 0.4889, 0.4849, 0.485, 0.485, 0.485, 0.4851, 0.4851, 0.4852, 0.4852, 0.4852, 0.4853, 0.1235, 0.1235, 0.1236, 0.1236, 0.1236, 0.1237, 0.1237, 0.1238, 0.1238, 0.1239, 0.06946, 0.06946, 0.06946, 0.06946, 0.06946, 0.06946, 0.06946, 0.06946, 0.06946, 0.06947, 0.4758, 0.5002, 0.4844, 0.4253, 0.3186, 0.2341, 0.1697, 0.1235, 0.09284, 0.07533, 0.4758, 0.5002, 0.4845, 0.4253, 0.3186, 0.2341, 0.1696, 0.1234, 0.09282, 0.07532, 0.4758, 0.5003, 0.4846, 0.4254, 0.3186, 0.2341, 0.1696, 0.1234, 0.0928, 0.07531, 0.4758, 0.5003, 0.4847, 0.4254, 0.3186, 0.2341, 0.1696, 0.1234, 0.09278, 0.0753, 0.4758, 0.5004, 0.4847, 0.4255, 0.3186, 0.2341, 0.1696, 0.1234, 0.09277, 0.07529, 0.4759, 0.5005, 0.4848, 0.4256, 0.3187, 0.234, 0.1695, 0.1233, 0.09275, 0.07528, 0.4759, 0.5005, 0.4849, 0.4256, 0.3187, 0.234, 0.1695, 0.1233, 0.09273, 0.07527, 0.4759, 0.5006, 0.485, 0.4257, 0.3187, 0.234, 0.1695, 0.1233, 0.09271, 0.07526, 0.4759, 0.5007, 0.485, 0.4257, 0.3187, 0.234, 0.1695, 0.1233, 0.0927, 0.07525, 0.4759, 0.5007, 0.4851, 0.4258, 0.3187, 0.234, 0.1695, 0.1233, 0.09268, 0.07524, 0.02651, 0.0907, 0.2417, 0.6923, 0.7885, 0.6889, 0.2397, 0.02615, 0.09035, 0.2411, 0.6931, 0.7894, 0.6898, 0.2393, 0.02579, 0.09001, 0.2406, 0.6939, 0.7903, 0.6907, 0.2389, 0.02543, 0.08968, 0.2401, 0.6948, 0.7911, 0.6915, 0.2385, 0.02507, 0.08934, 0.2396, 0.6956, 0.792, 0.6924, 0.2381, 0.02471, 0.089, 0.2391, 0.6964, 0.7929, 0.6933, 0.2377, 0.02436, 0.08866, 0.2386, 0.6973, 0.7937, 0.6941, 0.2373, 0.02401, 0.08833, 0.2381, 0.6981, 0.7946, 0.695, 0.2369, 0.02365, 0.08799, 0.2376, 0.6989, 0.7955, 0.6958, 0.2365, 0.0233, 0.08766, 0.2371, 0.6997, 0.7963, 0.6967, 0.2361, 0.06826, 0.06382, 0.05655, 0.04417, 0.02251, 0.000194, 0.06825, 0.0638, 0.05653, 0.04412, 0.02245, 0.0001222, 0.06824, 0.06379, 0.05651, 0.04407, 0.02239, 5.089e-05, 0.06823, 0.06378, 0.05649, 0.04402, 0.02233, 0.06823, 0.06376, 0.05647, 0.04397, 0.02227, 0.06822, 0.06375, 0.05646, 0.04392, 0.02221, 0.06821, 0.06374, 0.05644, 0.04387, 0.02215, 0.06821, 0.06373, 0.05642, 0.04382, 0.02209, 0.0682, 0.06371, 0.0564, 0.04377, 0.02203, 0.06819, 0.0637, 0.05638, 0.04373, 0.02197, 0.1066, 0.06703, 0.097, 0.2029, 0.334, 0.4241, 0.4648, 0.4824, 0.4886, 0.4887, 0.1062, 0.06606, 0.09627, 0.2026, 0.3336, 0.4241, 0.4649, 0.4824, 0.4886, 0.4887, 0.1058, 0.06509, 0.09555, 0.2023, 0.3332, 0.4242, 0.4649, 0.4825, 0.4887, 0.4887, 0.1054, 0.06414, 0.09483, 0.202, 0.3328, 0.4243, 0.465, 0.4825, 0.4887, 0.4887, 0.105, 0.06319, 0.09412, 0.2018, 0.3325, 0.4243, 0.4651, 0.4826, 0.4887, 0.4887, 0.1047, 0.06225, 0.09342, 0.2015, 0.3321, 0.4244, 0.4651, 0.4827, 0.4888, 0.4888, 0.1043, 0.06132, 0.09272, 0.2012, 0.3317, 0.4245, 0.4652, 0.4827, 0.4888, 0.4888, 0.1039, 0.0604, 0.09202, 0.2009, 0.3313, 0.4245, 0.4653, 0.4828, 0.4888, 0.4888, 0.1036, 0.05948, 0.09133, 0.2007, 0.3309, 0.4246, 0.4653, 0.4828, 0.4889, 0.4888, 0.1032, 0.05856, 0.09065, 0.2004, 0.3304, 0.4246, 0.4654, 0.4829, 0.4889, 0.4888, 0.07288, 0.0671, 0.05833, 0.04442, 0.01927, 0.08927, 0.08202, 0.07126, 0.0576, 0.03406, 0.00213, 0.1192, 0.1106, 0.09763, 0.08057, 0.06024, 0.02669, 0.1658, 0.157, 0.1427, 0.1225, 0.09639, 0.06526, 0.01559, 0.2327, 0.2266, 0.2148, 0.1958, 0.1672, 0.1264, 0.07396, 0.04161, 0.3225, 0.3242, 0.3239, 0.3194, 0.3065, 0.2761, 0.2135, 0.1087, 0.06563, 0.1716, 0.4324, 0.4477, 0.4721, 0.5079, 0.5596, 0.6345, 0.7422, 0.881, 0.9302, 0.8019, 0.4944, 0.5139, 0.5448, 0.5898, 0.6535, 0.7402, 0.8491, 0.9554, 0.98, 0.8984, 0.5078, 0.5216, 0.5419, 0.5703, 0.6102, 0.6692, 0.7594, 0.8849, 0.9307, 0.802, 0.4816, 0.4828, 0.4783, 0.4633, 0.4298, 0.3653, 0.2615, 0.1223, 0.06964, 0.1786, 0.0757, 0.09431, 0.1258, 0.1724, 0.2363, 0.3184, 0.4155, 0.4727, 0.4898, 0.4752, 0.07252, 0.09182, 0.1236, 0.1704, 0.2344, 0.3166, 0.4139, 0.4699, 0.4853, 0.47, 0.06631, 0.08587, 0.1175, 0.1643, 0.2294, 0.3146, 0.4184, 0.474, 0.4839, 0.4594, 0.05768, 0.07705, 0.1081, 0.1549, 0.2218, 0.3126, 0.4284, 0.484, 0.4839, 0.4407, 0.04481, 0.06608, 0.09601, 0.1424, 0.212, 0.3112, 0.4433, 0.499, 0.4838, 0.4095, 0.02296, 0.05389, 0.08205, 0.1278, 0.201, 0.3124, 0.4609, 0.5174, 0.4813, 0.3627, 0.002235, 0.0336, 0.06774, 0.1126, 0.1912, 0.3246, 0.471, 0.5333, 0.469, 0.3093, 0.01346, 0.05575, 0.1004, 0.1873, 0.3802, 0.4365, 0.5315, 0.4166, 0.2801, 0.0406, 0.08918, 0.1733, 0.3796, 0.4724, 0.5319, 0.4551, 0.3206, 0.01444, 0.06583, 0.1387, 0.3051, 0.58, 0.6573, 0.5695, 0.279]): _vg.add([_i], _w, 'REPLACE')
_vg = ob_plane.vertex_groups.new(name='Bone.004')
for _i, _w in zip([2, 3, 6, 7, 8, 9, 10, 11, 12, 13, 14, 15, 16, 34, 35, 36, 37, 38, 39, 40, 41, 42, 43, 44, 45, 46, 47, 48, 49, 50, 51, 52, 53, 54, 55, 56, 74, 75, 76, 77, 78, 79, 80, 81, 82, 83, 84, 85, 86, 87, 88, 89, 90, 91, 92, 93, 94, 95, 96, 97, 98, 99, 100, 101, 102, 103, 104, 105, 106, 107, 128, 129, 130, 131, 132, 133, 134, 135, 136, 138, 139, 140, 141, 142, 143, 144, 145, 146, 148, 149, 150, 151, 152, 153, 154, 155, 156, 158, 159, 160, 161, 162, 163, 164, 165, 166, 168, 169, 170, 171, 172, 173, 174, 175, 176, 178, 179, 180, 181, 182, 183, 184, 185, 186, 188, 189, 190, 191, 192, 193, 194, 195, 196, 198, 199, 200, 201, 202, 203, 204, 205, 206, 208, 209, 210, 211, 212, 213, 214, 215, 216, 218, 219, 220, 221, 222, 223, 224, 225, 226, 234, 235, 236, 237, 244, 245, 246, 247, 254, 255, 256, 257, 264, 265, 266, 267, 274, 275, 276, 277, 284, 285, 286, 287, 294, 295, 296, 297, 304, 305, 306, 307, 314, 315, 316, 317, 324, 325, 326, 327, 428, 429, 430, 431, 432, 433, 434, 435, 436, 437, 438, 439, 440, 441, 442, 443, 444, 445, 446, 447, 448, 449, 450, 451, 452, 453, 454, 455, 456, 457, 458, 459, 460, 461, 462, 463, 464, 465, 466, 467, 468, 469, 470, 471, 472, 473, 474, 475, 476, 477, 478, 479, 480, 481, 482, 483, 484, 485, 486, 487, 488, 489, 490, 491, 492, 493, 494, 495, 496, 497, 498, 499, 500, 501, 502, 503, 504, 505, 506, 507, 508, 509, 510, 511, 512, 513, 514, 515, 516, 517, 518, 519, 520, 521, 522, 523, 524, 525, 526, 527, 548, 549, 558, 559, 560, 561, 568, 569, 570, 571, 572, 578, 579, 580, 581, 582, 583, 588, 589, 590, 591, 592, 593, 594, 598, 599, 600, 601, 602, 603, 604, 607, 608, 609, 610, 611, 612, 613, 614, 615, 616, 617, 618, 619, 620, 621, 622, 623, 624, 625, 626, 627, 629, 630, 631, 632, 633, 634, 635, 636, 637, 639, 640, 641, 642, 643, 644, 645, 646, 647, 650, 651, 652, 653, 654, 655, 656, 657, 660, 661, 662, 663, 664, 665, 666, 667, 670, 671, 672, 673, 674, 675, 676, 677, 681, 682, 683, 684, 685, 686, 687, 691, 692, 693, 694, 695, 696, 697, 702, 703, 704, 705, 706, 707, 712, 713, 714, 715, 716, 717, 723, 724, 725, 726, 727], [0.3226, 0.8651, 0.3221, 0.8657, 0.3159, 0.2466, 0.1864, 0.1364, 0.09752, 0.06879, 0.04679, 0.01902, 0.001212, 0.04814, 0.1129, 0.2697, 0.7407, 0.8825, 0.9228, 0.8839, 0.7536, 0.5912, 0.4698, 0.3997, 0.3572, 0.3325, 0.3214, 0.3159, 0.2462, 0.1859, 0.1359, 0.09715, 0.06851, 0.04639, 0.01875, 0.001045, 0.04289, 0.1075, 0.2624, 0.746, 0.8873, 0.9348, 0.8937, 0.7582, 0.5968, 0.47, 0.3996, 0.3571, 0.3324, 0.3213, 0.3226, 0.3225, 0.3225, 0.3224, 0.3224, 0.3223, 0.3223, 0.3223, 0.3222, 0.3222, 0.8657, 0.8656, 0.8656, 0.8655, 0.8655, 0.8654, 0.8654, 0.8653, 0.8653, 0.8652, 0.3159, 0.2465, 0.1863, 0.1364, 0.09749, 0.06876, 0.04676, 0.019, 0.001197, 0.3159, 0.2465, 0.1863, 0.1363, 0.09745, 0.06874, 0.04672, 0.01897, 0.001182, 0.3159, 0.2465, 0.1862, 0.1363, 0.09742, 0.06871, 0.04668, 0.01895, 0.001167, 0.3159, 0.2464, 0.1862, 0.1362, 0.09739, 0.06868, 0.04665, 0.01892, 0.001152, 0.3159, 0.2464, 0.1861, 0.1362, 0.09735, 0.06866, 0.04661, 0.0189, 0.001137, 0.3159, 0.2464, 0.1861, 0.1361, 0.09732, 0.06863, 0.04658, 0.01887, 0.001121, 0.3159, 0.2463, 0.1861, 0.1361, 0.09729, 0.06861, 0.04654, 0.01885, 0.001106, 0.3159, 0.2463, 0.186, 0.1361, 0.09725, 0.06858, 0.0465, 0.01883, 0.001091, 0.3159, 0.2463, 0.186, 0.136, 0.09722, 0.06856, 0.04647, 0.0188, 0.001076, 0.3159, 0.2463, 0.1859, 0.136, 0.09719, 0.06853, 0.04643, 0.01878, 0.00106, 0.04765, 0.1124, 0.269, 0.7411, 0.04717, 0.1119, 0.2683, 0.7416, 0.04668, 0.1114, 0.2677, 0.7421, 0.04621, 0.1109, 0.267, 0.7426, 0.04573, 0.1104, 0.2663, 0.7431, 0.04525, 0.1099, 0.2657, 0.7436, 0.04478, 0.1094, 0.265, 0.7441, 0.0443, 0.109, 0.2643, 0.7446, 0.04383, 0.1085, 0.2637, 0.7451, 0.04336, 0.108, 0.263, 0.7455, 0.883, 0.924, 0.8848, 0.754, 0.5917, 0.4698, 0.3997, 0.3572, 0.3325, 0.3214, 0.8834, 0.9251, 0.8857, 0.7545, 0.5922, 0.4698, 0.3997, 0.3572, 0.3325, 0.3214, 0.8839, 0.9262, 0.8866, 0.7549, 0.5927, 0.4698, 0.3997, 0.3572, 0.3325, 0.3214, 0.8843, 0.9273, 0.8875, 0.7553, 0.5932, 0.4698, 0.3996, 0.3572, 0.3325, 0.3214, 0.8848, 0.9284, 0.8884, 0.7557, 0.5937, 0.4699, 0.3996, 0.3572, 0.3325, 0.3214, 0.8852, 0.9295, 0.8893, 0.7562, 0.5942, 0.4699, 0.3996, 0.3572, 0.3325, 0.3214, 0.8856, 0.9306, 0.8902, 0.7566, 0.5947, 0.4699, 0.3996, 0.3572, 0.3324, 0.3214, 0.8861, 0.9317, 0.8911, 0.757, 0.5952, 0.4699, 0.3996, 0.3572, 0.3324, 0.3214, 0.8865, 0.9327, 0.8919, 0.7574, 0.5957, 0.4699, 0.3996, 0.3572, 0.3324, 0.3214, 0.8869, 0.9338, 0.8928, 0.7578, 0.5962, 0.4699, 0.3996, 0.3572, 0.3324, 0.3214, 0.01456, 0.007663, 0.04043, 0.03099, 0.01862, 0.004096, 0.0645, 0.05827, 0.05003, 0.03026, 0.008267, 0.0922, 0.08459, 0.07431, 0.06141, 0.0424, 0.00936, 0.1307, 0.1228, 0.1117, 0.09673, 0.07726, 0.05334, 0.004819, 0.1819, 0.1764, 0.1684, 0.1564, 0.1372, 0.1072, 0.06508, 0.0526, 0.2455, 0.2469, 0.2506, 0.2548, 0.2551, 0.2417, 0.1968, 0.1051, 0.0661, 0.1804, 0.3154, 0.3278, 0.3542, 0.3979, 0.4657, 0.5671, 0.7059, 0.8701, 0.9284, 0.8131, 0.002684, 0.0217, 0.05053, 0.07198, 0.1021, 0.1424, 0.1936, 0.2536, 0.3156, 0.001604, 0.02112, 0.05058, 0.07265, 0.1038, 0.1461, 0.2001, 0.2636, 0.3286, 0.01751, 0.04734, 0.07088, 0.103, 0.1476, 0.2064, 0.2779, 0.3543, 0.01121, 0.03988, 0.0668, 0.09946, 0.1469, 0.2125, 0.2971, 0.3944, 0.002788, 0.02934, 0.06058, 0.09333, 0.1437, 0.2183, 0.3213, 0.4515, 0.01659, 0.0526, 0.08474, 0.1381, 0.2237, 0.3511, 0.5264, 0.003228, 0.03752, 0.07454, 0.1306, 0.2307, 0.3906, 0.6072, 0.02166, 0.06502, 0.1246, 0.2474, 0.4654, 0.658, 0.006899, 0.05474, 0.1171, 0.2696, 0.4456, 0.633, 0.03035, 0.08648, 0.1879, 0.3577, 0.6878]): _vg.add([_i], _w, 'REPLACE')
_m = ob_plane.modifiers.new('Armature', 'ARMATURE')
_m.object = ob_armature
ob_circle.location = (0.0, 0.0, 0.0)
ob_circle.scale = (0.04269, 0.04269, 0.06564)
ob_circle.lineart.crease_threshold = 0.0
ob_lamp.location = (4.076, 1.005, 5.904)
ob_lamp.rotation_euler = (0.6503, 0.05522, 1.866)
ob_lamp.lock_rotations_4d = False
ob_lamp.empty_display_type = 'ARROWS'
ob_lamp.color = (0.0, 0.0, 0.0, 0.0)
ob_lamp.lineart.crease_threshold = 0.0
ob_camera.location = (7.481, -6.508, 5.344)
ob_camera.rotation_euler = (1.109, 0.0, 0.8149)
ob_camera.lock_rotations_4d = False
ob_camera.empty_display_type = 'ARROWS'
ob_camera.color = (0.0, 0.0, 0.0, 0.0)
ob_camera.display_type = 'WIRE'
ob_camera.lineart.crease_threshold = 0.0

# ---- collection membership
col_collection_1.objects.link(ob_armature)
col_collection_1.objects.link(ob_plane)
col_collection_1.objects.link(ob_circle)
col_collection_1.objects.link(ob_lamp)
col_collection_1.objects.link(ob_camera)

# ---- scene / render settings (as saved in the file)
scene.camera = ob_camera
scene.frame_start = 1; scene.frame_end = 10; scene.frame_set(5)
scene.render.engine = 'BLENDER_EEVEE_NEXT'
scene.render.resolution_percentage = 50
scene.render.dither_intensity = 0.0
scene.cycles.use_denoising = False
scene.cycles.samples = 128
scene.cycles.sampling_pattern = 'TABULATED_SOBOL'
scene.cycles.light_sampling_threshold = 0.0
scene.cycles.use_adaptive_sampling = False
scene.cycles.use_light_tree = False
scene.cycles.blur_glossy = 0.0
scene.cycles.sample_clamp_indirect = 0.0
scene.view_settings.view_transform = 'Standard'
bpy.context.view_layer.update()
